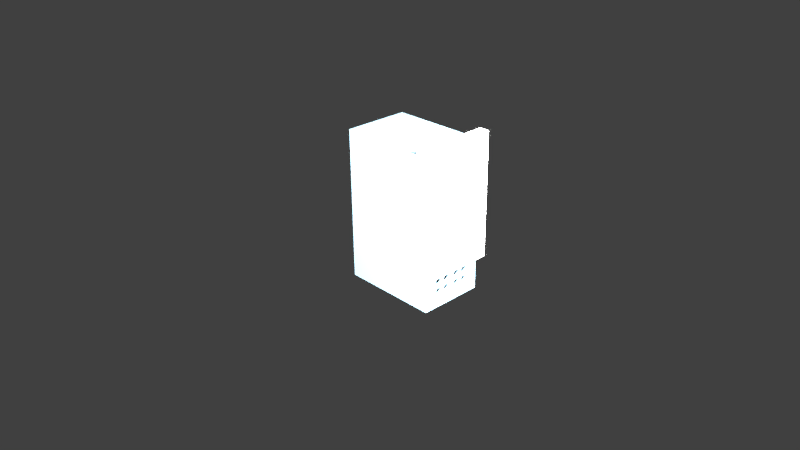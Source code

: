 # Source: frigoAll.blend  (saved by Blender 2.76.0; exported with 4.5.12 LTS)
import bpy
from mathutils import Matrix  # noqa: F401  (used for matrix-valued properties, if any)

bpy.ops.wm.read_factory_settings(use_empty=True)
scene = bpy.context.scene
scene.name = 'Scene'

# ---- collections
col_collection_1 = bpy.data.collections.new('Collection 1'); scene.collection.children.link(col_collection_1)

# ---- materials (node trees are filled in below, after node groups)
mat_material_002 = bpy.data.materials.new('Material.002')
mat_material_002.alpha_threshold = 0.0
mat_material_002.use_transparent_shadow = False
mat_material_002.preview_render_type = 'CUBE'
mat_material_002.diffuse_color = (0.2705, 0.4342, 0.521, 1.0)
mat_material_002.roughness = 0.5
mat_material_002.specular_intensity = 1.0
mat_material_004 = bpy.data.materials.new('Material.004')
mat_material_004.alpha_threshold = 0.0
mat_material_004.use_transparent_shadow = False
mat_material_004.diffuse_color = (0.1171, 0.3178, 0.8, 1.0)
mat_material_004.roughness = 0.5
mat_material_005 = bpy.data.materials.new('Material.005')
mat_material_005.alpha_threshold = 0.0
mat_material_005.use_transparent_shadow = False
mat_material_005.diffuse_color = (0.02365, 0.02365, 0.02365, 1.0)
mat_material_005.roughness = 0.5
mat_material_005.specular_intensity = 1.0
mat_material_003 = bpy.data.materials.new('Material.003')
mat_material_003.alpha_threshold = 0.0
mat_material_003.use_transparent_shadow = False
mat_material_003.roughness = 0.5
mat_material_003.specular_intensity = 1.0

# ---- material node trees

# ---- world
world_world = bpy.data.worlds.new('World'); scene.world = world_world
world_world.color = (0.05088, 0.05088, 0.05088)
world_world.use_sun_shadow = False
world_world.sun_shadow_jitter_overblur = 0.0
world_world.cycles.sampling_method = 'MANUAL'
world_world.cycles.sample_map_resolution = 256

# ---- cameras
cam_camera = bpy.data.cameras.new('Camera')
cam_camera.clip_end = 100.0
cam_camera.lens = 35.0
cam_camera.sensor_width = 32.0
cam_camera.sensor_height = 18.0
cam_camera.ortho_scale = 7.314
cam_camera.dof.focus_distance = 0.0
cam_camera.dof.aperture_fstop = 128.0

# ---- lights
light_lamp = bpy.data.lights.new('Lamp', 'POINT')
light_lamp.transmission_factor = 0.0
light_lamp.cutoff_distance = 30.0
light_lamp.energy = 100.0
light_lamp.shadow_buffer_clip_start = 1.001
light_lamp.shadow_soft_size = 0.1
light_lamp.shadow_maximum_resolution = 0.006
light_lamp.use_absolute_resolution = True
light_lamp.cycles.use_multiple_importance_sampling = False
light_lamp_001 = bpy.data.lights.new('Lamp.001', 'POINT')
light_lamp_001.transmission_factor = 0.0
light_lamp_001.cutoff_distance = 30.0
light_lamp_001.energy = 100.0
light_lamp_001.shadow_buffer_clip_start = 1.001
light_lamp_001.shadow_soft_size = 0.1
light_lamp_001.shadow_maximum_resolution = 0.006
light_lamp_001.use_absolute_resolution = True
light_lamp_001.cycles.use_multiple_importance_sampling = False

# ---- meshes
me_cube_003 = bpy.data.meshes.new('Cube.003')
me_cube_003.from_pydata([(-1.0, -0.7, 1.4), (-1.0, -1.0, 1.0), (-1.0, -1.0, 8.2), (-1.0, 1.0, 8.2), (-1.0, 0.7, 7.8), (-1.0, -0.7, 7.8), (-0.9905, -0.7, 7.8), (-0.9905, -0.7, 1.4), (-1.0, 0.7, 1.4), (-1.0, 1.0, 1.0), (-0.3333, -1.0, 8.2), (-0.3333, -1.0, 1.0), (-0.3333, 1.0, 8.2), (-0.9905, 0.7, 7.8), (-0.8667, -0.7, 1.4), (-0.4667, -0.7, 7.8), (-0.4667, -0.7, 5.391), (-0.8667, -0.7, 5.391), (-0.9905, 0.7, 1.4), (-0.3333, 1.0, 1.0), (-0.4667, 0.7, 1.0), (-0.8632, 0.7, 1.0), (-0.8667, 0.7, 1.0), (-0.8667, 0.7, 1.0), (-0.8667, -0.7, 1.0), (-0.8667, -0.7, 1.0), (-0.8632, -0.7, 1.0), (-0.4667, -0.7, 1.0), (-0.4632, -0.7, 1.0), (-0.4632, 0.7, 1.0), (-0.4667, 0.7, 7.8), (-0.8667, -0.7, 1.4), (-0.4667, -0.7, 3.356), (-0.8667, -0.7, 3.356), (-0.8667, 0.7, 1.4), (-0.4572, -0.7, 7.8), (-0.4572, -0.7, 1.4), (-0.4632, -0.7, 1.4), (-0.4632, -0.7, 1.401), (-0.4667, -0.7, 1.401), (-0.8667, 0.7, 5.391), (-0.4667, 0.7, 5.391), (-0.8632, 0.7, 1.4), (-0.8667, 0.7, 1.4), (-0.8632, -0.7, 1.4), (-0.4572, 0.7, 7.8), (-0.8632, -0.7, 1.401), (-0.4572, 0.7, 1.4), (-0.4632, 0.7, 1.4), (-0.4667, 0.7, 3.356), (-0.4667, 0.7, 1.401), (-0.4632, 0.7, 1.401), (-0.8667, 0.7, 3.356), (-0.8632, 0.7, 1.401), (-0.4667, -0.7, 1.4), (-0.4667, 0.7, 1.4), (0.8, 0.7, 1.0), (1.0, 1.0, 1.0), (1.0, -1.0, 1.0), (0.8, -0.7, 1.0), (-0.3333, 1.0, 0.9994), (1.0, -0.8, 1.4), (-0.1333, -0.7, 1.0), (0.8, -0.7, 1.2), (0.8, 0.7, 1.2), (-0.1333, 0.7, 1.0), (1.0, 1.0, 8.2), (-0.3333, 1.0, 8.199), (1.0, 0.8, 1.4), (1.0, -0.8, 7.8), (-0.3333, -1.0, 0.9994), (-0.1333, -0.7, 1.2), (-0.2667, -0.9, 1.2), (0.9333, -0.9, 1.2), (0.9333, 0.9, 1.2), (-0.1333, 0.7, 1.2), (-0.3333, -1.0, 8.199), (1.0, -1.0, 8.2), (1.0, 0.8, 7.8), (0.9333, 0.8, 1.4), (0.9333, -0.8, 1.4), (0.9333, -0.8, 7.8), (-0.2667, 0.9, 1.2), (0.9333, -0.9, 8.0), (-0.2667, -0.9, 8.0), (0.9333, 0.9, 8.0), (0.9333, 0.8, 7.8), (-0.2667, 0.9, 8.0), (-1.0, 1.0, 1.0), (-1.0, 1.0, -1.0), (-1.0, -1.0, -1.0), (-1.0, -0.7, -0.6), (-1.0, 0.7, -0.6), (-1.0, 0.7, 0.6), (-1.0, -1.0, 1.0), (-1.0, -0.7, 0.6), (1.0, 1.0, 1.0), (1.0, 1.0, -1.0), (1.0, -1.0, -1.0), (-0.8667, -0.7, -0.6), (-0.8667, 0.7, -0.6), (-0.8667, 0.7, 0.6), (1.0, -1.0, 1.0), (-0.8667, -0.7, 1.0), (-0.8667, 0.7, 1.0), (-0.4667, 0.7, 1.0), (-0.3456, 0.7, 1.0), (-0.1297, 0.7, 1.0), (0.05437, 0.7, 1.0), (0.937, 0.7, 1.0), (-0.8667, -0.7, 0.6), (1.0, -0.24, 0.7829), (1.0, -0.2383, 0.7848), (1.0, -0.2195, 0.7962), (1.0, -0.2, 0.8), (1.0, -0.1805, 0.7962), (1.0, -0.1617, 0.7848), (1.0, -0.1444, 0.7663), (1.0, -0.1365, 0.7533), (1.0, 0.1094, 0.683), (1.0, 0.1169, 0.7111), (1.0, 0.1293, 0.7414), (1.0, 0.1444, 0.7663), (1.0, 0.1617, 0.7848), (1.0, 0.1805, 0.7962), (1.0, 0.2, 0.8), (1.0, 0.2195, 0.7962), (1.0, 0.2383, 0.7848), (1.0, 0.2556, 0.7663), (1.0, 0.2707, 0.7414), (1.0, 0.2831, 0.7111), (1.0, 0.2924, 0.6765), (1.0, 0.2981, 0.639), (1.0, 0.2986, 0.629), (1.0, 0.4, 0.6), (1.0, 0.4019, 0.639), (1.0, 0.4076, 0.6765), (1.0, 0.4169, 0.7111), (1.0, 0.4293, 0.7414), (1.0, 0.4444, 0.7663), (1.0, 0.4617, 0.7848), (1.0, 0.4805, 0.7962), (1.0, 0.5, 0.8), (1.0, 0.5195, 0.7962), (1.0, 0.5383, 0.7848), (1.0, 0.5556, 0.7663), (1.0, 0.5707, 0.7414), (1.0, 0.5831, 0.7111), (1.0, 0.5924, 0.6765), (1.0, 0.5981, 0.639), (1.0, 0.6, 0.6), (1.0, -0.5, -0.2), (1.0, -0.5195, -0.1962), (1.0, -0.5383, -0.1848), (1.0, -0.5556, -0.1663), (1.0, -0.5707, -0.1414), (1.0, -0.5831, -0.1111), (1.0, -0.5924, -0.07654), (1.0, -0.5981, -0.03902), (1.0, -0.6, 2.583e-08), (1.0, 0.5924, -0.07654), (1.0, 0.5831, -0.1111), (1.0, 0.5707, -0.1414), (1.0, 0.5556, -0.1663), (1.0, 0.5383, -0.1848), (1.0, 0.5195, -0.1962), (1.0, 0.5, -0.2), (1.0, 0.2, -0.2), (1.0, -0.2, -0.2), (1.0, -0.2195, -0.1962), (1.0, -0.2383, -0.1848), (1.0, -0.2556, -0.1663), (1.0, -0.2707, -0.1414), (1.0, -0.2831, -0.1111), (1.0, -0.2924, -0.07654), (1.0, -0.2981, -0.03902), (1.0, -0.3, 2.583e-08), (1.0, -0.2981, 0.03902), (1.0, -0.2924, 0.07654), (1.0, -0.2831, 0.1111), (1.0, -0.2707, 0.1414), (1.0, -0.2556, 0.1663), (1.0, -0.2383, 0.1848), (1.0, -0.2195, 0.1962), (1.0, -0.2, 0.2), (1.0, 0.1293, 0.4586), (1.0, 0.1169, 0.4889), (1.0, 0.1076, 0.5235), (1.0, 0.1019, 0.561), (1.0, 0.1, 0.6), (1.0, 0.1019, 0.639), (1.0, 0.1076, 0.6765), (1.0, -0.1293, 0.7414), (1.0, -0.1169, 0.7111), (1.0, -0.1076, 0.6765), (1.0, -0.1019, 0.639), (1.0, -0.1, 0.6), (1.0, -0.1019, 0.561), (1.0, -0.1076, 0.5235), (1.0, -0.1169, 0.4889), (1.0, -0.1293, 0.4586), (1.0, -0.1444, 0.4337), (1.0, -0.1617, 0.4152), (1.0, -0.4169, 0.1111), (1.0, -0.4076, 0.07654), (1.0, -0.4019, 0.03902), (1.0, -0.4, -3.934e-08), (1.0, -0.4019, -0.03902), (1.0, -0.4076, -0.07654), (1.0, -0.4169, -0.1111), (1.0, -0.4293, -0.1414), (1.0, -0.4444, -0.1663), (1.0, -0.4617, -0.1848), (1.0, -0.4805, -0.1962), (-0.7333, 0.7, -0.6), (-0.7333, -0.7, -0.6), (-0.7333, 0.7, 0.6), (-0.1297, -0.7, 1.0), (0.937, -0.7, 1.0), (0.05437, -0.7, 1.0), (-0.3456, -0.7, 1.0), (-0.4667, -0.7, 1.0), (-0.5322, 0.7, -0.6), (-0.5322, 0.7, 0.6), (-0.4842, 0.7, 0.6), (-0.4667, 0.7, 0.6), (-0.1322, 0.7, 0.6), (-0.1297, 0.7, 0.6), (-0.3456, 0.7, 0.6), (-0.08423, 0.7, 0.6), (-0.08423, 0.7, -0.09117), (0.05437, 0.7, -0.09117), (-0.08423, 0.7, -0.6), (0.937, 0.7, -0.6), (-0.7333, -0.7, 0.6), (1.0, -0.4169, 0.4889), (1.0, -0.2981, 0.639), (1.0, -0.2924, 0.6765), (1.0, -0.2831, 0.7111), (1.0, -0.2707, 0.7414), (1.0, -0.2556, 0.7663), (1.0, -0.6, 0.6), (1.0, -0.5981, 0.639), (1.0, -0.5924, 0.6765), (1.0, -0.5831, 0.7111), (1.0, -0.5707, 0.7414), (1.0, -0.5556, 0.7663), (1.0, -0.5383, 0.7848), (1.0, -0.5195, 0.7962), (1.0, -0.5, 0.8), (1.0, -0.4805, 0.7962), (1.0, -0.4617, 0.7848), (1.0, -0.4444, 0.7663), (1.0, -0.4293, 0.7414), (1.0, -0.4169, 0.7111), (1.0, -0.4076, 0.6765), (1.0, -0.4019, 0.639), (1.0, -0.4, 0.6), (1.0, -0.4019, 0.561), (1.0, -0.4076, 0.5235), (0.937, -0.2556, 0.7663), (0.937, -0.2383, 0.7848), (0.937, -0.2195, 0.7962), (0.937, -0.2, 0.8), (0.937, -0.1805, 0.7962), (0.937, -0.1617, 0.7848), (0.937, -0.1444, 0.7663), (0.937, -0.1293, 0.7414), (0.937, 0.1076, 0.6765), (0.937, 0.1149, 0.7037), (0.937, 0.1169, 0.7111), (0.937, 0.1293, 0.7414), (0.937, 0.1444, 0.7663), (0.937, 0.1617, 0.7848), (0.937, 0.1805, 0.7962), (0.937, 0.2, 0.8), (0.937, 0.2195, 0.7962), (0.937, 0.2383, 0.7848), (0.937, 0.2556, 0.7663), (0.937, 0.2707, 0.7414), (0.937, 0.2831, 0.7111), (0.937, 0.2924, 0.6765), (0.937, 0.2981, 0.639), (0.937, 0.2982, 0.637), (0.937, 0.3, 0.6), (1.0, 0.3, 0.6), (1.0, 0.5981, 0.561), (1.0, 0.5924, 0.5235), (1.0, 0.5831, 0.4889), (1.0, 0.5707, 0.4586), (1.0, 0.5556, 0.4337), (1.0, 0.5383, 0.4152), (1.0, 0.5195, 0.4038), (1.0, 0.5, 0.4), (1.0, 0.4805, 0.4038), (1.0, 0.4617, 0.4152), (1.0, 0.4444, 0.4337), (1.0, 0.4293, 0.4586), (1.0, 0.4169, 0.4889), (1.0, 0.4076, 0.5235), (1.0, 0.4019, 0.561), (1.0, 0.2981, 0.561), (1.0, 0.2924, 0.5235), (1.0, 0.2831, 0.4889), (1.0, 0.2707, 0.4586), (1.0, 0.2556, 0.4337), (1.0, 0.4, 2.583e-08), (1.0, 0.4019, 0.03902), (1.0, 0.4076, 0.07654), (1.0, 0.4169, 0.1111), (1.0, 0.4293, 0.1414), (1.0, 0.4444, 0.1663), (1.0, 0.4617, 0.1848), (1.0, 0.4805, 0.1962), (1.0, 0.5, 0.2), (1.0, 0.5195, 0.1962), (1.0, 0.5383, 0.1848), (1.0, 0.5556, 0.1663), (1.0, 0.5707, 0.1414), (1.0, 0.5831, 0.1111), (1.0, 0.5924, 0.07654), (1.0, 0.5981, 0.03902), (1.0, 0.6, -3.934e-08), (1.0, 0.5981, -0.03902), (0.937, 0.4, 0.6), (0.937, 0.4019, 0.639), (0.937, 0.4076, 0.6765), (0.937, 0.4169, 0.7111), (0.937, 0.4293, 0.7414), (0.937, 0.4444, 0.7663), (0.937, 0.4617, 0.7848), (0.937, 0.4805, 0.7962), (0.937, 0.5, 0.8), (0.937, 0.5195, 0.7962), (0.937, 0.5383, 0.7848), (0.937, 0.5556, 0.7663), (0.937, 0.5707, 0.7414), (0.937, 0.5831, 0.7111), (0.937, 0.5924, 0.6765), (0.937, 0.5981, 0.639), (0.937, 0.6, 0.6), (0.937, -0.4805, -0.1962), (0.937, -0.5, -0.2), (0.937, -0.5195, -0.1962), (0.937, -0.5383, -0.1848), (0.937, -0.5556, -0.1663), (0.937, -0.5707, -0.1414), (0.937, -0.5831, -0.1111), (0.937, -0.5924, -0.07654), (0.937, -0.5981, -0.03902), (0.937, -0.6, 3.409e-08), (1.0, -0.5556, 0.1663), (1.0, -0.5383, 0.1848), (1.0, -0.5195, 0.1962), (1.0, -0.5, 0.2), (1.0, -0.4805, 0.1962), (1.0, -0.4617, 0.1848), (1.0, -0.4444, 0.1663), (1.0, -0.4293, 0.1414), (1.0, -0.1805, 0.4038), (1.0, -0.2, 0.4), (1.0, -0.2195, 0.4038), (1.0, -0.2383, 0.4152), (1.0, -0.2556, 0.4337), (1.0, -0.2707, 0.4586), (1.0, -0.2831, 0.4889), (1.0, -0.2924, 0.5235), (1.0, -0.2981, 0.561), (1.0, -0.3, 0.6), (1.0, -0.4293, 0.4586), (1.0, -0.4444, 0.4337), (1.0, -0.4617, 0.4152), (1.0, -0.4805, 0.4038), (1.0, -0.5, 0.4), (1.0, -0.5195, 0.4038), (1.0, -0.5383, 0.4152), (1.0, -0.5556, 0.4337), (1.0, -0.5707, 0.4586), (1.0, -0.5831, 0.4889), (1.0, -0.5924, 0.5235), (1.0, -0.5981, 0.561), (1.0, -0.5981, 0.03902), (1.0, -0.5924, 0.07654), (1.0, -0.5831, 0.1111), (1.0, -0.5707, 0.1414), (0.937, 0.5924, -0.07654), (0.937, 0.5831, -0.1111), (0.937, 0.5707, -0.1414), (0.937, 0.5556, -0.1663), (0.937, 0.5383, -0.1848), (0.937, 0.5195, -0.1962), (0.937, 0.5, -0.2), (1.0, 0.4169, -0.1111), (1.0, 0.4076, -0.07654), (1.0, 0.4019, -0.03902), (1.0, 0.2383, 0.4152), (1.0, 0.2195, 0.4038), (1.0, 0.2, 0.4), (1.0, 0.1805, 0.4038), (1.0, 0.1617, 0.4152), (1.0, 0.1444, 0.4337), (1.0, -0.1805, 0.1962), (1.0, -0.1617, 0.1848), (1.0, -0.1444, 0.1663), (1.0, -0.1293, 0.1414), (1.0, -0.1169, 0.1111), (1.0, -0.1076, 0.07654), (1.0, -0.1019, 0.03902), (1.0, -0.1, -3.934e-08), (1.0, -0.1019, -0.03902), (1.0, -0.1076, -0.07654), (1.0, -0.1169, -0.1111), (1.0, -0.1293, -0.1414), (1.0, -0.1444, -0.1663), (1.0, -0.1617, -0.1848), (1.0, -0.1805, -0.1962), (1.0, 0.1805, -0.1962), (1.0, 0.1617, -0.1848), (1.0, 0.1444, -0.1663), (1.0, 0.1293, -0.1414), (1.0, 0.1169, -0.1111), (1.0, 0.1076, -0.07654), (1.0, 0.1019, -0.03902), (1.0, 0.1, 4.072e-08), (1.0, 0.1019, 0.03902), (1.0, 0.1076, 0.07654), (1.0, 0.1169, 0.1111), (1.0, 0.1293, 0.1414), (1.0, 0.1444, 0.1663), (1.0, 0.1617, 0.1848), (1.0, 0.1805, 0.1962), (1.0, 0.2, 0.2), (1.0, 0.2195, 0.1962), (1.0, 0.2383, 0.1848), (1.0, 0.2556, 0.1663), (1.0, 0.2707, 0.1414), (1.0, 0.2831, 0.1111), (1.0, 0.2924, 0.07654), (1.0, 0.2981, 0.03902), (1.0, 0.3, -2.445e-08), (1.0, 0.2981, -0.03902), (1.0, 0.2924, -0.07654), (1.0, 0.2831, -0.1111), (1.0, 0.2707, -0.1414), (1.0, 0.2556, -0.1663), (1.0, 0.2383, -0.1848), (1.0, 0.2195, -0.1962), (1.0, 0.4805, -0.1962), (1.0, 0.4617, -0.1848), (1.0, 0.4444, -0.1663), (1.0, 0.4293, -0.1414), (0.937, -0.2, -0.2), (0.937, -0.2195, -0.1962), (0.937, -0.2383, -0.1848), (0.937, -0.2556, -0.1663), (0.937, -0.2707, -0.1414), (0.937, -0.2831, -0.1111), (0.937, -0.2924, -0.07654), (0.937, -0.2981, -0.03902), (0.937, -0.3, 3.409e-08), (0.937, -0.2981, 0.03902), (0.937, -0.2924, 0.07654), (0.937, -0.2831, 0.1111), (0.937, -0.2707, 0.1414), (0.937, -0.2556, 0.1663), (0.937, -0.2383, 0.1848), (0.937, -0.2195, 0.1962), (0.937, -0.2, 0.2), (0.937, 0.1293, 0.4586), (0.937, 0.1169, 0.4889), (0.937, 0.1076, 0.5235), (0.937, 0.1019, 0.561), (0.937, 0.1, 0.6), (0.937, 0.1019, 0.639), (0.937, -0.1169, 0.7111), (0.937, -0.1076, 0.6765), (0.937, -0.1019, 0.639), (0.937, -0.1, 0.6), (0.937, -0.1019, 0.561), (0.937, -0.1076, 0.5235), (0.937, -0.1169, 0.4889), (0.937, -0.1293, 0.4586), (0.937, -0.1444, 0.4337), (0.937, -0.1617, 0.4152), (0.937, -0.4169, 0.1111), (0.937, -0.4076, 0.07654), (0.937, -0.4019, 0.03902), (0.937, -0.4, -3.108e-08), (0.937, -0.4019, -0.03902), (0.937, -0.4076, -0.07654), (0.937, -0.4169, -0.1111), (0.937, -0.4293, -0.1414), (0.937, -0.4444, -0.1663), (0.937, -0.4617, -0.1848), (-0.5322, -0.7, -0.6), (0.05437, -0.7, -0.09117), (-0.08423, -0.7, -0.09117), (-0.08423, -0.7, 0.6), (-0.1297, -0.7, 0.6), (0.937, 0.5981, 0.561), (0.937, -0.7, -0.6), (-0.08423, -0.7, -0.6), (-0.1322, -0.7, 0.6), (-0.3456, -0.7, 0.6), (-0.4667, -0.7, 0.6), (-0.4842, -0.7, 0.6), (-0.5322, -0.7, 0.6), (-0.4842, 0.7, -0.6), (-0.4667, 0.7, -0.6), (-0.1322, 0.7, -0.09117), (-0.3456, 0.7, -0.09117), (-0.1297, 0.7, -0.09117), (0.937, 0.6, -3.108e-08), (0.937, 0.5981, 0.03902), (0.937, 0.5924, 0.07654), (0.937, 0.5831, 0.1111), (0.937, 0.5707, 0.1414), (0.937, 0.5556, 0.1663), (0.937, 0.5383, 0.1848), (0.937, 0.5195, 0.1962), (0.937, 0.5, 0.2), (0.937, 0.4805, 0.1962), (0.937, 0.4617, 0.1848), (0.937, 0.4444, 0.1663), (0.937, 0.4293, 0.1414), (0.937, 0.4169, 0.1111), (0.937, 0.4076, 0.07654), (0.937, 0.4019, 0.03902), (0.937, 0.4, 3.409e-08), (0.937, 0.2556, 0.4337), (0.937, 0.2707, 0.4586), (0.937, 0.2831, 0.4889), (0.937, 0.2924, 0.5235), (0.937, 0.2981, 0.561), (0.937, 0.4019, 0.561), (0.937, 0.4076, 0.5235), (0.937, 0.4169, 0.4889), (0.937, 0.4293, 0.4586), (0.937, 0.4444, 0.4337), (0.937, 0.4617, 0.4152), (0.937, 0.4805, 0.4038), (0.937, 0.5, 0.4), (0.937, 0.5195, 0.4038), (0.937, 0.5383, 0.4152), (0.937, 0.5556, 0.4337), (0.937, 0.5707, 0.4586), (0.937, 0.5831, 0.4889), (0.937, 0.5924, 0.5235), (-0.1297, 0.7, -0.6), (0.937, -0.4076, 0.5235), (0.937, -0.4169, 0.4889), (0.937, -0.2981, 0.639), (0.937, -0.2924, 0.6765), (0.937, -0.2831, 0.7111), (0.937, -0.2707, 0.7414), (0.937, -0.6, 0.6), (0.937, -0.5981, 0.639), (0.937, -0.5924, 0.6765), (0.937, -0.5831, 0.7111), (0.937, -0.5707, 0.7414), (0.937, -0.5556, 0.7663), (0.937, -0.5383, 0.7848), (0.937, -0.5195, 0.7962), (0.937, -0.5, 0.8), (0.937, -0.4805, 0.7962), (0.937, -0.4617, 0.7848), (0.937, -0.4444, 0.7663), (0.937, -0.4293, 0.7414), (0.937, -0.4208, 0.7208), (0.937, -0.4169, 0.7111), (0.937, -0.4076, 0.6765), (0.937, -0.4019, 0.639), (0.937, -0.4, 0.6), (0.937, -0.4019, 0.561), (0.937, 0.1444, 0.4337), (0.937, 0.1617, 0.4152), (0.937, 0.1805, 0.4038), (0.937, 0.2, 0.4), (0.937, 0.2195, 0.4038), (0.937, 0.2383, 0.4152), (0.937, 0.4019, -0.03902), (0.937, 0.4076, -0.07654), (0.937, 0.4169, -0.1111), (0.937, 0.4293, -0.1414), (0.937, 0.4444, -0.1663), (0.937, 0.4617, -0.1848), (0.937, 0.4805, -0.1962), (0.937, 0.5981, -0.03902), (0.937, 0.2958, 0.05374), (0.937, 0.2924, 0.07654), (0.937, 0.2831, 0.1111), (0.937, 0.2707, 0.1414), (0.937, 0.2556, 0.1663), (0.937, 0.2383, 0.1848), (0.937, 0.2195, 0.1962), (0.937, 0.2062, 0.1988), (0.937, -0.3, 0.6), (0.937, -0.1805, -0.1962), (0.937, -0.1617, -0.1848), (0.937, -0.1444, -0.1663), (0.937, -0.1293, -0.1414), (0.937, -0.1169, -0.1111), (0.937, -0.1076, -0.07654), (0.937, -0.1019, -0.03902), (0.937, -0.1, -3.108e-08), (0.937, -0.5981, 0.03902), (0.937, -0.5707, 0.1414), (0.937, -0.5556, 0.1663), (0.937, -0.5383, 0.1848), (0.937, -0.5195, 0.1962), (0.937, -0.5, 0.2), (0.937, -0.4805, 0.1962), (0.937, -0.4617, 0.1848), (0.937, -0.4444, 0.1663), (0.937, -0.4293, 0.1414), (0.937, -0.1805, 0.4038), (0.937, -0.2, 0.4), (0.937, -0.2195, 0.4038), (0.937, -0.2383, 0.4152), (0.937, -0.2556, 0.4337), (0.937, -0.2707, 0.4586), (0.937, -0.2831, 0.4889), (0.937, -0.2924, 0.5235), (0.937, -0.2981, 0.561), (0.937, -0.4293, 0.4586), (0.937, -0.4444, 0.4337), (0.937, -0.4617, 0.4152), (0.937, -0.4805, 0.4038), (0.937, -0.5, 0.4), (0.937, -0.5195, 0.4038), (0.937, -0.5383, 0.4152), (0.937, -0.5556, 0.4337), (0.937, -0.5707, 0.4586), (0.937, -0.5831, 0.4889), (0.937, -0.5924, 0.5235), (0.937, -0.5981, 0.561), (0.937, -0.5924, 0.07654), (0.937, -0.5831, 0.1111), (0.937, -0.1805, 0.1962), (0.937, -0.1617, 0.1848), (0.937, -0.1444, 0.1663), (0.937, -0.1293, 0.1414), (0.937, -0.1169, 0.1111), (0.937, -0.1076, 0.07654), (0.937, -0.1019, 0.03902), (0.937, 0.2, 0.2), (0.937, 0.1805, 0.1962), (0.937, 0.1617, 0.1848), (0.937, 0.1444, 0.1663), (0.937, 0.1293, 0.1414), (0.937, 0.1169, 0.1111), (0.937, 0.1076, 0.07654), (0.937, 0.1019, 0.03902), (0.937, 0.1, 4.898e-08), (0.937, 0.1019, -0.03902), (0.937, 0.1076, -0.07654), (0.937, 0.1169, -0.1111), (0.937, 0.1293, -0.1414), (0.937, 0.1444, -0.1663), (0.937, 0.1617, -0.1848), (0.937, 0.1805, -0.1962), (0.937, 0.2, -0.2), (0.937, 0.2195, -0.1962), (0.937, 0.2383, -0.1848), (0.937, 0.2556, -0.1663), (0.937, 0.2707, -0.1414), (0.937, 0.2831, -0.1111), (0.937, 0.2924, -0.07654), (0.937, 0.2981, -0.03902), (0.937, 0.3, -1.619e-08), (0.937, 0.2981, 0.03902), (-0.4842, -0.7, -0.6), (-0.1297, -0.7, -0.09117), (-0.1297, -0.7, -0.6), (-0.1322, -0.7, -0.09117), (-0.3456, -0.7, -0.09117), (-0.4667, -0.7, -0.6), (-0.1322, 0.7, -0.6), (-0.1322, -0.7, -0.6)], [], [(0, 1, 2, 3, 4, 5), (6, 7, 0, 5), (0, 8, 4, 3, 9, 1), (10, 2, 1, 11), (10, 12, 3, 2), (13, 6, 5, 4), (14, 7, 6, 15, 16, 17), (7, 18, 8, 0), (18, 13, 4, 8), (3, 12, 19, 9), (1, 9, 19, 20, 21, 22, 23, 24, 25), (12, 10, 11, 19), (1, 25, 26, 27, 28, 29, 20, 19, 11), (15, 6, 13, 30), (31, 14, 17, 16, 32, 33), (34, 18, 7, 14), (15, 35, 36, 37, 38, 39, 32, 16), (30, 13, 18, 34, 40, 41), (42, 43, 22, 21), (23, 22, 43, 34), (34, 14, 24, 23), (25, 24, 14, 31), (26, 25, 31, 44), (30, 45, 35, 15), (44, 31, 33, 32, 39, 46), (45, 47, 36, 35), (37, 36, 47, 48), (48, 47, 45, 30, 41, 49, 50, 51), (34, 43, 52, 49, 41, 40), (43, 42, 53, 50, 49, 52), (37, 54, 39, 38), (54, 44, 46, 39), (44, 54, 27, 26), (55, 48, 51, 50), (42, 55, 50, 53), (21, 20, 55, 42), (29, 48, 55, 20), (37, 48, 29, 28), (28, 27, 54, 37), (59, 56, 57, 58, 70, 62), (57, 56, 65, 62, 70, 60), (63, 64, 56, 59), (66, 57, 60, 67), (58, 57, 66, 78, 68, 61), (71, 63, 59, 62), (72, 73, 74, 64, 63, 71), (64, 75, 65, 56), (66, 67, 76, 77), (70, 76, 67, 60), (79, 80, 61, 68), (69, 61, 80, 81), (58, 77, 76, 70), (75, 71, 62, 65), (72, 71, 75, 64, 74, 82), (83, 73, 72, 84), (85, 74, 73, 80, 79, 86), (66, 77, 58, 61, 69, 78), (86, 79, 68, 78), (78, 69, 81, 86), (85, 86, 81, 80, 73, 83), (84, 72, 82, 87), (87, 82, 74, 85), (83, 84, 87, 85), (88, 89, 90, 91, 92, 93), (94, 88, 93, 95, 91, 90), (88, 96, 97, 89), (90, 89, 97, 98), (92, 91, 99, 100), (93, 92, 100, 101), (102, 94, 90, 98), (94, 103, 104, 105, 106, 107, 108, 109, 96, 88), (101, 110, 95, 93), (110, 99, 91, 95), (102, 111, 112, 113, 114, 115, 116, 117, 118, 119, 120, 121, 122, 123, 124, 125, 126, 127, 128, 129, 130, 131, 132, 133, 134, 135, 136, 137, 138, 139, 140, 141, 142, 143, 144, 145, 146, 147, 148, 149, 150, 97, 96), (151, 152, 153, 154, 155, 156, 157, 158, 159, 102, 98, 97, 160, 161, 162, 163, 164, 165, 166, 167, 168, 169, 170, 171, 172, 173, 174, 175, 176, 177, 178, 179, 180, 181, 182, 183, 184, 185, 186, 187, 188, 189, 190, 191, 119, 118, 192, 193, 194, 195, 196, 197, 198, 199, 200, 201, 202, 203, 204, 205, 206, 207, 208, 209, 210, 211, 212, 213), (214, 100, 99, 215), (101, 100, 214, 216), (217, 94, 102, 96, 109, 218, 219), (94, 217, 220, 106, 105, 221, 103), (101, 104, 103, 110), (105, 104, 101, 216, 214, 222, 223, 224, 225), (226, 227, 107, 106, 228), (108, 107, 227, 229, 230, 231), (109, 108, 231, 230, 232, 233), (215, 99, 110, 234), (235, 236, 237, 238, 239, 240, 111, 102, 241, 242, 243, 244, 245, 246, 247, 248, 249, 250, 251, 252, 253, 254, 255, 256, 257, 258, 259), (260, 261, 112, 111, 240), (261, 262, 113, 112), (262, 263, 114, 113), (263, 264, 115, 114), (264, 265, 116, 115), (265, 266, 117, 116), (266, 267, 192, 118, 117), (268, 269, 270, 120, 119, 191), (270, 271, 121, 120), (271, 272, 122, 121), (272, 273, 123, 122), (273, 274, 124, 123), (274, 275, 125, 124), (275, 276, 126, 125), (276, 277, 127, 126), (277, 278, 128, 127), (278, 279, 129, 128), (279, 280, 130, 129), (280, 281, 131, 130), (281, 282, 132, 131), (282, 283, 284, 285, 133, 132), (97, 150, 286, 287, 288, 289, 290, 291, 292, 293, 294, 295, 296, 297, 298, 299, 300, 134, 133, 285, 301, 302, 303, 304, 305, 306, 307, 308, 309, 310, 311, 312, 313, 314, 315, 316, 317, 318, 319, 320, 321, 322, 323, 160), (324, 325, 135, 134), (325, 326, 136, 135), (326, 327, 137, 136), (327, 328, 138, 137), (328, 329, 139, 138), (329, 330, 140, 139), (330, 331, 141, 140), (331, 332, 142, 141), (332, 333, 143, 142), (333, 334, 144, 143), (334, 335, 145, 144), (335, 336, 146, 145), (336, 337, 147, 146), (337, 338, 148, 147), (338, 339, 149, 148), (339, 340, 150, 149), (341, 342, 151, 213), (342, 343, 152, 151), (343, 344, 153, 152), (344, 345, 154, 153), (345, 346, 155, 154), (346, 347, 156, 155), (347, 348, 157, 156), (348, 349, 158, 157), (349, 350, 159, 158), (351, 352, 353, 354, 355, 356, 357, 358, 203, 202, 359, 360, 361, 362, 363, 364, 365, 366, 367, 368, 236, 235, 369, 370, 371, 372, 373, 374, 375, 376, 377, 378, 379, 380, 241, 102, 159, 381, 382, 383, 384), (385, 386, 161, 160), (386, 387, 162, 161), (387, 388, 163, 162), (388, 389, 164, 163), (389, 390, 165, 164), (390, 391, 166, 165), (392, 393, 394, 306, 305, 395, 396, 397, 398, 399, 400, 185, 184, 401, 402, 403, 404, 405, 406, 407, 408, 409, 410, 411, 412, 413, 414, 415, 168, 167, 416, 417, 418, 419, 420, 421, 422, 423, 424, 425, 426, 427, 428, 429, 430, 431, 432, 433, 434, 435, 436, 437, 438, 439, 440, 441, 442, 443, 444, 445, 446, 167, 166, 447, 448, 449, 450), (451, 452, 169, 168), (452, 453, 170, 169), (453, 454, 171, 170), (454, 455, 172, 171), (455, 456, 173, 172), (456, 457, 174, 173), (457, 458, 175, 174), (458, 459, 176, 175), (459, 460, 177, 176), (460, 461, 178, 177), (461, 462, 179, 178), (462, 463, 180, 179), (463, 464, 181, 180), (464, 465, 182, 181), (465, 466, 183, 182), (466, 467, 184, 183), (468, 469, 186, 185), (469, 470, 187, 186), (470, 471, 188, 187), (471, 472, 189, 188), (472, 473, 190, 189), (473, 268, 191, 190), (267, 474, 193, 192), (474, 475, 194, 193), (475, 476, 195, 194), (476, 477, 196, 195), (477, 478, 197, 196), (478, 479, 198, 197), (479, 480, 199, 198), (480, 481, 200, 199), (481, 482, 201, 200), (482, 483, 202, 201), (484, 485, 204, 203), (485, 486, 205, 204), (486, 487, 206, 205), (487, 488, 207, 206), (488, 489, 208, 207), (489, 490, 209, 208), (490, 491, 210, 209), (491, 492, 211, 210), (492, 493, 212, 211), (493, 341, 213, 212), (215, 494, 222, 214), (217, 219, 495, 496, 497, 498), (109, 499, 340, 339, 338, 337, 336, 335, 334, 333, 332, 331, 330, 329, 328, 327, 326, 325, 324, 283, 282, 281, 280, 279, 278, 277, 276, 275, 274, 273, 272, 271, 270, 269, 218), (219, 218, 500, 501, 496, 495), (220, 217, 498, 502, 503), (106, 220, 503, 228), (504, 221, 105, 225), (103, 221, 504, 505, 506, 494, 215, 234, 110), (224, 223, 222, 507), (507, 508, 225, 224), (509, 226, 228, 510), (511, 227, 226, 509), (230, 229, 227, 511), (109, 233, 512, 513, 514, 515, 516, 517, 518, 519, 520, 521, 522, 523, 524, 525, 526, 527, 528, 529, 530, 531, 532, 533, 284, 283, 324, 534, 535, 536, 537, 538, 539, 540, 541, 542, 543, 544, 545, 546, 547, 499), (511, 548, 232, 230), (501, 500, 233, 232), (549, 550, 235, 259), (551, 552, 237, 236), (552, 553, 238, 237), (553, 554, 239, 238), (554, 260, 240, 239), (555, 556, 242, 241), (556, 557, 243, 242), (557, 558, 244, 243), (558, 559, 245, 244), (559, 560, 246, 245), (560, 561, 247, 246), (561, 562, 248, 247), (562, 563, 249, 248), (563, 564, 250, 249), (564, 565, 251, 250), (565, 566, 252, 251), (566, 567, 253, 252), (567, 568, 569, 254, 253), (569, 570, 255, 254), (570, 571, 256, 255), (571, 572, 257, 256), (572, 573, 258, 257), (573, 549, 259, 258), (218, 269, 268, 473, 472, 471, 470, 469, 468, 574, 575, 576, 577, 578, 579, 529, 528, 580, 581, 582, 583, 584, 585, 586, 391, 390, 389, 388, 387, 386, 385, 587, 512, 233, 588, 589, 590, 591, 592, 593, 594, 595, 267, 266, 265, 264, 263, 262, 261, 260, 554, 553, 552, 551, 596, 568, 567, 566, 565, 564, 563), (284, 533, 301, 285), (340, 499, 286, 150), (499, 547, 287, 286), (547, 546, 288, 287), (546, 545, 289, 288), (545, 544, 290, 289), (544, 543, 291, 290), (543, 542, 292, 291), (542, 541, 293, 292), (541, 540, 294, 293), (540, 539, 295, 294), (539, 538, 296, 295), (538, 537, 297, 296), (537, 536, 298, 297), (536, 535, 299, 298), (535, 534, 300, 299), (534, 324, 134, 300), (533, 532, 302, 301), (532, 531, 303, 302), (531, 530, 304, 303), (530, 529, 305, 304), (528, 527, 307, 306), (527, 526, 308, 307), (526, 525, 309, 308), (525, 524, 310, 309), (524, 523, 311, 310), (523, 522, 312, 311), (522, 521, 313, 312), (521, 520, 314, 313), (520, 519, 315, 314), (519, 518, 316, 315), (518, 517, 317, 316), (517, 516, 318, 317), (516, 515, 319, 318), (515, 514, 320, 319), (514, 513, 321, 320), (513, 512, 322, 321), (512, 587, 323, 322), (587, 385, 160, 323), (342, 341, 493, 492, 491, 490, 489, 488, 455, 454, 453, 452, 451, 597, 598, 599, 600, 601, 602, 603, 604, 233, 500, 350, 349, 348, 347, 346, 345, 344, 343), (350, 605, 381, 159), (606, 607, 351, 384), (607, 608, 352, 351), (608, 609, 353, 352), (609, 610, 354, 353), (610, 611, 355, 354), (611, 612, 356, 355), (612, 613, 357, 356), (613, 614, 358, 357), (614, 484, 203, 358), (483, 615, 359, 202), (615, 616, 360, 359), (616, 617, 361, 360), (617, 618, 362, 361), (618, 619, 363, 362), (619, 620, 364, 363), (620, 621, 365, 364), (621, 622, 366, 365), (622, 623, 367, 366), (623, 596, 368, 367), (596, 551, 236, 368), (550, 624, 369, 235), (624, 625, 370, 369), (625, 626, 371, 370), (626, 627, 372, 371), (627, 628, 373, 372), (628, 629, 374, 373), (629, 630, 375, 374), (630, 631, 376, 375), (631, 632, 377, 376), (632, 633, 378, 377), (633, 634, 379, 378), (634, 635, 380, 379), (635, 555, 241, 380), (605, 636, 382, 381), (636, 637, 383, 382), (637, 606, 384, 383), (391, 586, 447, 166), (583, 582, 392, 450), (582, 581, 393, 392), (581, 580, 394, 393), (580, 528, 306, 394), (529, 579, 395, 305), (579, 578, 396, 395), (578, 577, 397, 396), (577, 576, 398, 397), (576, 575, 399, 398), (575, 574, 400, 399), (574, 468, 185, 400), (467, 638, 401, 184), (638, 639, 402, 401), (639, 640, 403, 402), (640, 641, 404, 403), (641, 642, 405, 404), (642, 643, 406, 405), (643, 644, 407, 406), (644, 604, 408, 407), (604, 603, 409, 408), (603, 602, 410, 409), (602, 601, 411, 410), (601, 600, 412, 411), (600, 599, 413, 412), (599, 598, 414, 413), (598, 597, 415, 414), (597, 451, 168, 415), (586, 585, 448, 447), (585, 584, 449, 448), (584, 583, 450, 449), (488, 487, 486, 485, 484, 614, 613, 612, 611, 610, 609, 608, 607, 606, 637, 636, 605, 350, 500, 218, 563, 562, 561, 560, 559, 558, 557, 556, 555, 635, 634, 633, 632, 631, 630, 629, 628, 627, 626, 625, 459, 458, 457, 456, 455), (604, 644, 643, 642, 641, 640, 639, 638, 467, 466, 465, 464, 463, 462, 461, 460, 459, 625, 624, 550, 549, 573, 572, 571, 570, 569, 568, 596, 623, 622, 621, 620, 619, 618, 617, 616, 615, 483, 482, 481, 480, 479, 478, 477, 476, 475, 474, 267, 595, 645, 646, 647, 648, 649, 650, 651, 652, 653, 654, 655, 656, 657, 658, 659, 660, 661, 662, 663, 664, 665, 666, 667, 668, 669, 670, 588, 233), (507, 222, 494, 671), (672, 498, 497, 496), (496, 501, 673, 672), (674, 502, 498, 672), (503, 502, 674, 675), (503, 504, 225, 228), (505, 504, 676, 671), (671, 494, 506, 505), (671, 676, 508, 507), (225, 508, 677, 509, 510, 228), (509, 677, 548, 511), (232, 548, 673, 501), (672, 673, 678, 674), (676, 504, 503, 675, 674, 678), (508, 676, 678, 677), (677, 678, 673, 548), (669, 668, 440, 439), (670, 669, 439, 438), (668, 667, 441, 440), (589, 588, 670, 438, 437), (667, 666, 442, 441), (590, 589, 437, 436), (666, 665, 443, 442), (591, 590, 436, 435), (665, 664, 444, 443), (592, 591, 435, 434), (664, 663, 445, 444), (593, 592, 434, 433), (663, 662, 446, 445), (594, 593, 433, 432), (662, 661, 167, 446), (645, 595, 594, 432, 431), (661, 660, 416, 167), (646, 645, 431, 430), (660, 659, 417, 416), (647, 646, 430, 429), (659, 658, 418, 417), (648, 647, 429, 428), (658, 657, 419, 418), (649, 648, 428, 427), (657, 656, 420, 419), (650, 649, 427, 426), (656, 655, 421, 420), (651, 650, 426, 425), (655, 654, 422, 421), (652, 651, 425, 424), (654, 653, 423, 422), (653, 652, 424, 423)])
me_cube_003.polygons.foreach_set('use_smooth', [0, 0, 0, 0, 0, 0, 0, 0, 0, 0, 0, 0, 0, 0, 0, 0, 0, 0, 0, 0, 0, 0, 0, 0, 0, 0, 0, 0, 0, 0, 0, 0, 0, 0, 0, 0, 0, 0, 0, 0, 0, 0, 0, 0, 0, 0, 0, 0, 0, 0, 0, 0, 0, 0, 0, 0, 0, 0, 0, 0, 0, 0, 0, 0, 0, 0, 0, 0, 0, 0, 0, 0, 0, 0, 0, 0, 0, 0, 0, 0, 0, 0, 0, 0, 0, 0, 1, 1, 1, 1, 1, 1, 1, 1, 1, 1, 1, 1, 1, 1, 1, 1, 1, 1, 1, 1, 1, 0, 1, 1, 1, 1, 1, 1, 1, 1, 1, 1, 1, 1, 1, 1, 1, 1, 1, 1, 1, 1, 1, 1, 1, 1, 1, 0, 1, 1, 1, 1, 1, 1, 0, 1, 1, 1, 1, 1, 1, 1, 1, 1, 1, 1, 1, 1, 1, 1, 1, 1, 1, 1, 1, 1, 1, 1, 1, 1, 1, 1, 1, 1, 1, 1, 1, 1, 1, 1, 1, 1, 1, 1, 1, 1, 1, 0, 0, 0, 0, 0, 0, 0, 0, 0, 0, 0, 0, 0, 0, 0, 0, 1, 1, 1, 1, 1, 1, 1, 1, 1, 1, 1, 1, 1, 1, 1, 1, 1, 1, 1, 1, 1, 1, 1, 0, 1, 1, 1, 1, 1, 1, 1, 1, 1, 1, 1, 1, 1, 1, 1, 1, 1, 1, 1, 1, 1, 1, 1, 1, 1, 1, 1, 1, 1, 1, 1, 1, 1, 1, 1, 1, 1, 1, 1, 0, 1, 1, 1, 1, 1, 1, 1, 1, 1, 1, 1, 1, 1, 1, 1, 1, 1, 1, 1, 1, 1, 1, 1, 1, 1, 1, 1, 1, 1, 1, 1, 1, 1, 1, 1, 1, 1, 1, 1, 1, 1, 1, 1, 1, 1, 1, 1, 1, 1, 1, 1, 1, 1, 1, 1, 1, 1, 1, 1, 1, 1, 1, 1, 1, 1, 1, 1, 1, 0, 0, 0, 0, 0, 0, 0, 0, 0, 0, 0, 0, 0, 0, 0, 0, 0, 0, 1, 1, 1, 1, 1, 1, 1, 1, 1, 1, 1, 1, 1, 1, 1, 1, 1, 1, 1, 1, 1, 1, 1, 1, 1, 1, 1, 1, 1, 1, 1, 1])
me_cube_003.polygons.foreach_set('material_index', [0, 0, 0, 0, 0, 0, 0, 0, 0, 0, 0, 0, 0, 0, 0, 0, 0, 0, 0, 0, 0, 0, 0, 0, 0, 0, 0, 0, 0, 0, 0, 0, 0, 0, 0, 0, 0, 0, 0, 0, 0, 0, 0, 0, 0, 0, 0, 0, 0, 0, 0, 0, 0, 0, 1, 0, 0, 0, 0, 0, 1, 1, 1, 0, 0, 0, 0, 2, 0, 0, 0, 0, 0, 0, 0, 2, 0, 0, 0, 0, 0, 0, 0, 0, 0, 0, 0, 0, 0, 0, 0, 0, 0, 0, 0, 0, 0, 0, 0, 0, 0, 0, 0, 0, 0, 0, 0, 0, 0, 0, 0, 0, 0, 0, 0, 0, 0, 0, 0, 0, 0, 0, 0, 0, 0, 0, 0, 0, 0, 0, 0, 0, 0, 0, 0, 0, 0, 0, 0, 0, 0, 0, 0, 0, 0, 0, 0, 0, 0, 0, 0, 0, 0, 0, 0, 0, 0, 0, 0, 0, 0, 0, 0, 0, 0, 0, 0, 0, 0, 0, 0, 0, 0, 0, 0, 0, 0, 0, 0, 0, 0, 0, 0, 2, 0, 0, 0, 0, 0, 0, 0, 0, 0, 0, 0, 0, 0, 0, 2, 0, 0, 0, 0, 0, 0, 0, 0, 0, 0, 0, 0, 0, 0, 0, 0, 0, 0, 0, 0, 0, 0, 0, 0, 0, 0, 0, 0, 0, 0, 0, 0, 0, 0, 0, 0, 0, 0, 0, 0, 0, 0, 0, 0, 0, 0, 0, 0, 0, 0, 0, 0, 0, 0, 0, 0, 0, 0, 0, 0, 0, 0, 0, 0, 0, 0, 0, 0, 0, 0, 0, 0, 0, 0, 0, 0, 0, 0, 0, 0, 0, 0, 0, 0, 0, 0, 0, 0, 0, 0, 0, 0, 0, 0, 0, 0, 0, 0, 0, 0, 0, 0, 0, 0, 0, 0, 0, 0, 0, 0, 0, 0, 0, 0, 0, 0, 0, 0, 0, 0, 0, 0, 0, 0, 0, 0, 0, 0, 0, 0, 0, 0, 0, 0, 2, 0, 0, 0, 0, 0, 0, 0, 0, 0, 0, 2, 0, 0, 2, 0, 0, 0, 0, 0, 0, 0, 0, 0, 0, 0, 0, 0, 0, 0, 0, 0, 0, 0, 0, 0, 0, 0, 0, 0, 0, 0, 0, 0, 0, 0, 0, 0])
_uv = me_cube_003.uv_layers.new(name='UVMap')
_uv.uv.foreach_set('vector', [0.1112, 0.4431, 0.1307, 0.4692, 0.1307, 0.0005863, 0.0005864, 0.0005863, 0.02011, 0.02662, 0.1112, 0.02662, 0.9791, 0.4183, 0.9791, 0.8348, 0.9797, 0.8348, 0.9797, 0.4183, 0.1112, 0.4431, 0.02011, 0.4431, 0.02011, 0.02662, 0.0005864, 0.0005863, 0.0005863, 0.4692, 0.1307, 0.4692, 0.4703, 0.4703, 0.5137, 0.4703, 0.5137, 0.9389, 0.4703, 0.9389, 0.9327, 0.5484, 0.9327, 0.4183, 0.9761, 0.4183, 0.9761, 0.5484, 0.692, 0.4704, 0.692, 0.5615, 0.6926, 0.5615, 0.6926, 0.4704, 0.8868, 0.9481, 0.8868, 0.9401, 0.4703, 0.9401, 0.4703, 0.9742, 0.6271, 0.9742, 0.6271, 0.9481, 0.6908, 0.6538, 0.6908, 0.5627, 0.6915, 0.5627, 0.6915, 0.6538, 0.9773, 0.8348, 0.9773, 0.4183, 0.9779, 0.4183, 0.9779, 0.8348, 0.9037, 0.4183, 0.8603, 0.4183, 0.8603, 0.8868, 0.9037, 0.8868, 0.9327, 0.5496, 0.9327, 0.6798, 0.9761, 0.6798, 0.9674, 0.6602, 0.9416, 0.6602, 0.9414, 0.6602, 0.9414, 0.6602, 0.9414, 0.5691, 0.9414, 0.5691, 0.1319, 0.0005863, 0.2621, 0.0005863, 0.2621, 0.4692, 0.1319, 0.4692, 0.9327, 0.5496, 0.9414, 0.5691, 0.9416, 0.5691, 0.9674, 0.5691, 0.9677, 0.5691, 0.9677, 0.6602, 0.9674, 0.6602, 0.9761, 0.6798, 0.9761, 0.5496, 0.6579, 0.5615, 0.692, 0.5615, 0.692, 0.4704, 0.6579, 0.4704, 0.8868, 0.9481, 0.8868, 0.9481, 0.6271, 0.9481, 0.6271, 0.9742, 0.7595, 0.9742, 0.7595, 0.9481, 0.6828, 0.5627, 0.6908, 0.5627, 0.6908, 0.6538, 0.6828, 0.6538, 0.0005863, 0.9696, 0.0005863, 0.9702, 0.4171, 0.9702, 0.4171, 0.9699, 0.417, 0.9699, 0.417, 0.9696, 0.2898, 0.9696, 0.1574, 0.9696, 0.5149, 0.9389, 0.5149, 0.9048, 0.9314, 0.9048, 0.9314, 0.9129, 0.6717, 0.9129, 0.6717, 0.9389, 0.9313, 0.8348, 0.9315, 0.8348, 0.9315, 0.8608, 0.9313, 0.8608, 0.4672, 0.6647, 0.4672, 0.6647, 0.4672, 0.6647, 0.4672, 0.6647, 0.7941, 0.3473, 0.8852, 0.3473, 0.8852, 0.3734, 0.7941, 0.3734, 0.4672, 0.6636, 0.4672, 0.6636, 0.4672, 0.6636, 0.4672, 0.6636, 0.4652, 0.6896, 0.4654, 0.6896, 0.4654, 0.6636, 0.4652, 0.6636, 0.6579, 0.4704, 0.6572, 0.4704, 0.6572, 0.5615, 0.6579, 0.5615, 0.8868, 0.9484, 0.8868, 0.9481, 0.7595, 0.9481, 0.7595, 0.9742, 0.8867, 0.9742, 0.8867, 0.9484, 0.7018, 0.0005863, 0.7018, 0.4171, 0.7929, 0.4171, 0.7929, 0.0005863, 0.4692, 0.6928, 0.4688, 0.6928, 0.4688, 0.6017, 0.4692, 0.6017, 0.9053, 0.8348, 0.9049, 0.8348, 0.9049, 0.4183, 0.9055, 0.4183, 0.9055, 0.5751, 0.9055, 0.7075, 0.9055, 0.8347, 0.9053, 0.8347, 0.9315, 0.8348, 0.9315, 0.8348, 0.9315, 0.7075, 0.9055, 0.7075, 0.9055, 0.5751, 0.9315, 0.5751, 0.9315, 0.8348, 0.9313, 0.8348, 0.9313, 0.8347, 0.9055, 0.8347, 0.9055, 0.7075, 0.9315, 0.7075, 0.8868, 0.9744, 0.8868, 0.9742, 0.8867, 0.9742, 0.8867, 0.9744, 0.8868, 0.9742, 0.8868, 0.9484, 0.8867, 0.9484, 0.8867, 0.9742, 0.8868, 0.9484, 0.8868, 0.9742, 0.9129, 0.9742, 0.9129, 0.9484, 0.9055, 0.8348, 0.9053, 0.8348, 0.9053, 0.8347, 0.9055, 0.8347, 0.9313, 0.8348, 0.9055, 0.8348, 0.9055, 0.8347, 0.9313, 0.8347, 0.6698, 0.7429, 0.6698, 0.7171, 0.6958, 0.7171, 0.6958, 0.7429, 0.6698, 0.7169, 0.6958, 0.7169, 0.6958, 0.7171, 0.6698, 0.7171, 0.8852, 0.3745, 0.7941, 0.3745, 0.7941, 0.4006, 0.8852, 0.4006, 0.6958, 0.7695, 0.6958, 0.7693, 0.6698, 0.7693, 0.6698, 0.7695, 0.363, 0.9489, 0.363, 0.8578, 0.35, 0.8383, 0.35, 0.9685, 0.4368, 0.9685, 0.4238, 0.9489, 0.35, 0.8383, 0.363, 0.8578, 0.4238, 0.8578, 0.4238, 0.9489, 0.4368, 0.9685, 0.4368, 0.8383, 0.8852, 0.4017, 0.7941, 0.4017, 0.7941, 0.4148, 0.8852, 0.4148, 0.6139, 0.0005863, 0.6139, 0.4692, 0.7006, 0.4692, 0.7006, 0.0006254, 0.4692, 0.4703, 0.4692, 0.6005, 0.0005863, 0.6005, 0.02662, 0.5875, 0.4431, 0.5875, 0.4431, 0.4833, 0.6828, 0.6549, 0.6828, 0.7157, 0.6958, 0.7157, 0.6958, 0.6549, 0.9775, 0.223, 0.8994, 0.223, 0.8994, 0.1059, 0.9081, 0.1189, 0.9081, 0.21, 0.9688, 0.21, 0.4541, 0.6624, 0.4541, 0.6017, 0.4672, 0.6017, 0.4672, 0.6624, 0.3488, 0.9685, 0.2621, 0.9685, 0.2621, 0.8383, 0.3488, 0.8383, 0.3934, 0.4692, 0.3934, 0.0005863, 0.2632, 0.0005863, 0.2632, 0.4692, 0.464, 0.6636, 0.464, 0.7677, 0.4597, 0.7677, 0.4597, 0.6636, 0.5204, 0.4703, 0.5204, 0.8868, 0.5247, 0.8868, 0.5247, 0.4703, 0.5259, 0.4692, 0.5259, 0.0005863, 0.6127, 0.0006254, 0.6127, 0.4692, 0.7018, 0.8892, 0.7929, 0.8892, 0.7929, 0.9022, 0.7018, 0.9022, 0.9775, 0.223, 0.9688, 0.21, 0.9688, 0.1189, 0.9081, 0.1189, 0.8994, 0.1059, 0.9775, 0.1059, 0.7811, 0.4183, 0.7811, 0.8608, 0.8592, 0.8608, 0.8592, 0.4183, 0.0005863, 0.8371, 0.4431, 0.8371, 0.4431, 0.72, 0.4301, 0.7265, 0.4301, 0.8306, 0.0136, 0.8306, 0.3946, 0.0005864, 0.5247, 0.0005863, 0.5247, 0.4692, 0.5117, 0.4431, 0.5117, 0.02662, 0.4076, 0.02662, 0.5192, 0.4703, 0.5192, 0.8868, 0.5149, 0.8868, 0.5149, 0.4703, 0.4541, 0.6636, 0.4541, 0.7677, 0.4585, 0.7677, 0.4585, 0.6636, 0.0005863, 0.8371, 0.0136, 0.8306, 0.0136, 0.7265, 0.4301, 0.7265, 0.4431, 0.72, 0.0005863, 0.72, 0.0005863, 0.6017, 0.4431, 0.6017, 0.4431, 0.7188, 0.0005863, 0.7188, 0.7799, 0.4183, 0.7799, 0.8608, 0.7018, 0.8608, 0.7018, 0.4183, 0.9213, 0.3722, 0.9994, 0.3722, 0.9994, 0.2551, 0.9213, 0.2551, 0.5259, 0.733, 0.5259, 0.8632, 0.6561, 0.8632, 0.6365, 0.8372, 0.5454, 0.8372, 0.5454, 0.7591, 0.6561, 0.733, 0.5259, 0.733, 0.5454, 0.7591, 0.6365, 0.7591, 0.6365, 0.8372, 0.6561, 0.8632, 0.1307, 0.8383, 0.0005863, 0.8383, 0.0005863, 0.9685, 0.1307, 0.9685, 0.6561, 0.6005, 0.6561, 0.4704, 0.5259, 0.4704, 0.5259, 0.6005, 0.9201, 0.2551, 0.9201, 0.3462, 0.9115, 0.3462, 0.9115, 0.2551, 0.8201, 0.0005863, 0.8982, 0.0005863, 0.8982, 0.009264, 0.8201, 0.009264, 0.1307, 0.8383, 0.2609, 0.8383, 0.2609, 0.9685, 0.1307, 0.9685, 0.6561, 0.7319, 0.6474, 0.7123, 0.6474, 0.6212, 0.6214, 0.6212, 0.6135, 0.6212, 0.5994, 0.6212, 0.5875, 0.6212, 0.53, 0.6212, 0.5259, 0.6017, 0.6561, 0.6017, 0.4443, 0.6017, 0.4443, 0.6928, 0.453, 0.6928, 0.453, 0.6017, 0.8201, 0.1365, 0.8982, 0.1365, 0.8982, 0.1278, 0.8201, 0.1278, 0.1307, 0.8383, 0.08129, 0.8524, 0.08117, 0.8523, 0.07995, 0.8516, 0.07868, 0.8513, 0.07741, 0.8516, 0.07619, 0.8523, 0.07507, 0.8535, 0.07455, 0.8543, 0.05855, 0.8589, 0.05806, 0.8571, 0.05725, 0.8551, 0.05627, 0.8535, 0.05514, 0.8523, 0.05392, 0.8516, 0.05265, 0.8513, 0.05138, 0.8516, 0.05016, 0.8523, 0.04903, 0.8535, 0.04805, 0.8551, 0.04724, 0.8571, 0.04664, 0.8593, 0.04627, 0.8618, 0.04623, 0.8624, 0.03963, 0.8643, 0.03951, 0.8618, 0.03914, 0.8593, 0.03854, 0.8571, 0.03773, 0.8551, 0.03674, 0.8535, 0.03562, 0.8523, 0.0344, 0.8516, 0.03313, 0.8513, 0.03186, 0.8516, 0.03064, 0.8523, 0.02951, 0.8535, 0.02852, 0.8551, 0.02771, 0.8571, 0.02711, 0.8593, 0.02674, 0.8618, 0.02662, 0.8643, 0.0005863, 0.9685, 0.0005863, 0.8383, 0.09821, 0.9164, 0.09948, 0.9161, 0.1007, 0.9154, 0.1018, 0.9142, 0.1028, 0.9126, 0.1036, 0.9106, 0.1042, 0.9084, 0.1046, 0.9059, 0.1047, 0.9034, 0.1307, 0.8383, 0.1307, 0.9685, 0.0005863, 0.9685, 0.02711, 0.9084, 0.02771, 0.9106, 0.02852, 0.9126, 0.02951, 0.9142, 0.03064, 0.9154, 0.03186, 0.9161, 0.03313, 0.9164, 0.05265, 0.9164, 0.07868, 0.9164, 0.07995, 0.9161, 0.08117, 0.9154, 0.0823, 0.9142, 0.08328, 0.9126, 0.08409, 0.9106, 0.08469, 0.9084, 0.08506, 0.9059, 0.08519, 0.9034, 0.08506, 0.9008, 0.08469, 0.8984, 0.08409, 0.8961, 0.08328, 0.8942, 0.0823, 0.8926, 0.08117, 0.8913, 0.07995, 0.8906, 0.07868, 0.8904, 0.05725, 0.8735, 0.05806, 0.8716, 0.05866, 0.8693, 0.05903, 0.8669, 0.05916, 0.8643, 0.05903, 0.8618, 0.05866, 0.8593, 0.05855, 0.8589, 0.07455, 0.8543, 0.07408, 0.8551, 0.07327, 0.8571, 0.07267, 0.8593, 0.0723, 0.8618, 0.07217, 0.8643, 0.0723, 0.8669, 0.07267, 0.8693, 0.07327, 0.8716, 0.07408, 0.8735, 0.07507, 0.8751, 0.07619, 0.8764, 0.09279, 0.8961, 0.09219, 0.8984, 0.09182, 0.9008, 0.0917, 0.9034, 0.09182, 0.9059, 0.09219, 0.9084, 0.09279, 0.9106, 0.0936, 0.9126, 0.09459, 0.9142, 0.09571, 0.9154, 0.09694, 0.9161, 0.9028, 0.2551, 0.9115, 0.2551, 0.9115, 0.3462, 0.9028, 0.3462, 0.8201, 0.009264, 0.8982, 0.009264, 0.8982, 0.01794, 0.8201, 0.01794, 0.5994, 0.7123, 0.6561, 0.7319, 0.5259, 0.7319, 0.5259, 0.6017, 0.53, 0.6212, 0.53, 0.7123, 0.5875, 0.7123, 0.6561, 0.7319, 0.5994, 0.7123, 0.6135, 0.7123, 0.6135, 0.6212, 0.6214, 0.6212, 0.6214, 0.7123, 0.6474, 0.7123, 0.8864, 0.4006, 0.8864, 0.3745, 0.9775, 0.3745, 0.9775, 0.4006, 0.7941, 0.0353, 0.7941, 0.009264, 0.8201, 0.009264, 0.8201, 0.01794, 0.8982, 0.01794, 0.8982, 0.03103, 0.8201, 0.03103, 0.8201, 0.03415, 0.8201, 0.0353, 0.8201, 0.05706, 0.8201, 0.05723, 0.7941, 0.05723, 0.7941, 0.04317, 0.8201, 0.04317, 0.7941, 0.0692, 0.7941, 0.05723, 0.8201, 0.05723, 0.8201, 0.06018, 0.8651, 0.06018, 0.8651, 0.0692, 0.7941, 0.1266, 0.7941, 0.0692, 0.8651, 0.0692, 0.8651, 0.06018, 0.8982, 0.06018, 0.8982, 0.1266, 0.8982, 0.1452, 0.8982, 0.1365, 0.8201, 0.1365, 0.8201, 0.1452, 0.09279, 0.8716, 0.08506, 0.8618, 0.08469, 0.8593, 0.08409, 0.8571, 0.08328, 0.8551, 0.0823, 0.8535, 0.08129, 0.8524, 0.1307, 0.8383, 0.1047, 0.8643, 0.1046, 0.8618, 0.1042, 0.8593, 0.1036, 0.8571, 0.1028, 0.8551, 0.1018, 0.8535, 0.1007, 0.8523, 0.09948, 0.8516, 0.09821, 0.8513, 0.09694, 0.8516, 0.09571, 0.8523, 0.09459, 0.8535, 0.0936, 0.8551, 0.09279, 0.8571, 0.09219, 0.8593, 0.09182, 0.8618, 0.0917, 0.8643, 0.09182, 0.8669, 0.09219, 0.8693, 0.6978, 0.522, 0.6978, 0.5208, 0.6937, 0.5208, 0.6937, 0.5209, 0.6937, 0.522, 0.6719, 0.7141, 0.6719, 0.7129, 0.6678, 0.7129, 0.6678, 0.7141, 0.6719, 0.7129, 0.6719, 0.7116, 0.6678, 0.7116, 0.6678, 0.7129, 0.6719, 0.7116, 0.6719, 0.7103, 0.6678, 0.7103, 0.6678, 0.7116, 0.6719, 0.7103, 0.6719, 0.7091, 0.6678, 0.7091, 0.6678, 0.7103, 0.6844, 0.7441, 0.6844, 0.7453, 0.6803, 0.7453, 0.6803, 0.7441, 0.6844, 0.7453, 0.6844, 0.7469, 0.6803, 0.7469, 0.6803, 0.7461, 0.6803, 0.7453, 0.6978, 0.5026, 0.6978, 0.5009, 0.6978, 0.5004, 0.6937, 0.5004, 0.6937, 0.5022, 0.6937, 0.5026, 0.6978, 0.5004, 0.6978, 0.4984, 0.6937, 0.4984, 0.6937, 0.5004, 0.6978, 0.4984, 0.6978, 0.4968, 0.6937, 0.4968, 0.6937, 0.4984, 0.6978, 0.4968, 0.6978, 0.4956, 0.6937, 0.4956, 0.6937, 0.4968, 0.6978, 0.5572, 0.6978, 0.556, 0.6937, 0.556, 0.6937, 0.5572, 0.6978, 0.556, 0.6978, 0.5547, 0.6937, 0.5547, 0.6937, 0.556, 0.6978, 0.5547, 0.6978, 0.5534, 0.6937, 0.5534, 0.6937, 0.5547, 0.6978, 0.5534, 0.6978, 0.5522, 0.6937, 0.5522, 0.6937, 0.5534, 0.6791, 0.7441, 0.6791, 0.7453, 0.675, 0.7453, 0.675, 0.7441, 0.6791, 0.7453, 0.6791, 0.7469, 0.675, 0.7469, 0.675, 0.7453, 0.6791, 0.7469, 0.6791, 0.7488, 0.675, 0.7488, 0.675, 0.7469, 0.6791, 0.7488, 0.6791, 0.7511, 0.675, 0.7511, 0.675, 0.7488, 0.6791, 0.7511, 0.6791, 0.7535, 0.675, 0.7535, 0.675, 0.7511, 0.6791, 0.7535, 0.6791, 0.7537, 0.6791, 0.7561, 0.675, 0.7561, 0.675, 0.7542, 0.675, 0.7535, 0.6816, 0.5627, 0.6816, 0.67, 0.6809, 0.6676, 0.6799, 0.6653, 0.6788, 0.6632, 0.6775, 0.6615, 0.6762, 0.6602, 0.6748, 0.6593, 0.6734, 0.6589, 0.6721, 0.6589, 0.671, 0.6595, 0.67, 0.6605, 0.6692, 0.6619, 0.6686, 0.6638, 0.6683, 0.6659, 0.6683, 0.6682, 0.6685, 0.6706, 0.669, 0.6731, 0.663, 0.6766, 0.6627, 0.6747, 0.6619, 0.6723, 0.661, 0.67, 0.6599, 0.668, 0.6586, 0.6663, 0.6572, 0.6649, 0.6595, 0.6353, 0.6603, 0.6377, 0.6612, 0.64, 0.6623, 0.642, 0.6636, 0.6437, 0.6649, 0.6451, 0.6663, 0.646, 0.6677, 0.6464, 0.669, 0.6463, 0.6702, 0.6458, 0.6712, 0.6447, 0.672, 0.6433, 0.6725, 0.6415, 0.6728, 0.6394, 0.6729, 0.6371, 0.6726, 0.6346, 0.6721, 0.6321, 0.6714, 0.6297, 0.6705, 0.6274, 0.6666, 0.6898, 0.6666, 0.6872, 0.6625, 0.6872, 0.6625, 0.6898, 0.6666, 0.6872, 0.6666, 0.6848, 0.6625, 0.6848, 0.6625, 0.6872, 0.6666, 0.6848, 0.6666, 0.6825, 0.6625, 0.6825, 0.6625, 0.6848, 0.6666, 0.6825, 0.6666, 0.6806, 0.6625, 0.6806, 0.6625, 0.6825, 0.6666, 0.6806, 0.6666, 0.6789, 0.6625, 0.6789, 0.6625, 0.6806, 0.6666, 0.6789, 0.6666, 0.6777, 0.6625, 0.6777, 0.6625, 0.6789, 0.6613, 0.7584, 0.6613, 0.7572, 0.6572, 0.7572, 0.6572, 0.7584, 0.6613, 0.7572, 0.6613, 0.7559, 0.6572, 0.7559, 0.6572, 0.7572, 0.6613, 0.7559, 0.6613, 0.7546, 0.6572, 0.7546, 0.6572, 0.7559, 0.6613, 0.7546, 0.6613, 0.7534, 0.6572, 0.7534, 0.6572, 0.7546, 0.6739, 0.7441, 0.6739, 0.7453, 0.6698, 0.7453, 0.6698, 0.7441, 0.6739, 0.7453, 0.6739, 0.7469, 0.6698, 0.7469, 0.6698, 0.7453, 0.6739, 0.7469, 0.6739, 0.7488, 0.6698, 0.7488, 0.6698, 0.7469, 0.6739, 0.7488, 0.6739, 0.7511, 0.6698, 0.7511, 0.6698, 0.7488, 0.6739, 0.7511, 0.6739, 0.7535, 0.6698, 0.7535, 0.6698, 0.7511, 0.6739, 0.7535, 0.6739, 0.7561, 0.6698, 0.7561, 0.6698, 0.7535, 0.6958, 0.7453, 0.6958, 0.7465, 0.6917, 0.7465, 0.6917, 0.7453, 0.6958, 0.7465, 0.6958, 0.7478, 0.6917, 0.7478, 0.6917, 0.7465, 0.6958, 0.7478, 0.6958, 0.749, 0.6917, 0.749, 0.6917, 0.7478, 0.6678, 0.6777, 0.6678, 0.6789, 0.6719, 0.6789, 0.6719, 0.6777, 0.6678, 0.6789, 0.6678, 0.6806, 0.6719, 0.6806, 0.6719, 0.6789, 0.6678, 0.6806, 0.6678, 0.6825, 0.6719, 0.6825, 0.6719, 0.6806, 0.6678, 0.6825, 0.6678, 0.6848, 0.6719, 0.6848, 0.6719, 0.6825, 0.6678, 0.6848, 0.6678, 0.6872, 0.6719, 0.6872, 0.6719, 0.6848, 0.6678, 0.6872, 0.6678, 0.6898, 0.6719, 0.6898, 0.6719, 0.6872, 0.1018, 0.8926, 0.1007, 0.8913, 0.09948, 0.8906, 0.09821, 0.8904, 0.09694, 0.8906, 0.09571, 0.8913, 0.09459, 0.8926, 0.0936, 0.8942, 0.09279, 0.8961, 0.07619, 0.8764, 0.07741, 0.8771, 0.07868, 0.8773, 0.07995, 0.8771, 0.08117, 0.8764, 0.0823, 0.8751, 0.08328, 0.8735, 0.08409, 0.8716, 0.08469, 0.8693, 0.08506, 0.8669, 0.08519, 0.8643, 0.08506, 0.8618, 0.09279, 0.8716, 0.0936, 0.8735, 0.09459, 0.8751, 0.09571, 0.8764, 0.09694, 0.8771, 0.09821, 0.8773, 0.09948, 0.8771, 0.1007, 0.8764, 0.1018, 0.8751, 0.1028, 0.8735, 0.1036, 0.8716, 0.1042, 0.8693, 0.1046, 0.8669, 0.1047, 0.8643, 0.1307, 0.8383, 0.1047, 0.9034, 0.1046, 0.9008, 0.1042, 0.8984, 0.1036, 0.8961, 0.1028, 0.8942, 0.6613, 0.7452, 0.6613, 0.7474, 0.6572, 0.7474, 0.6572, 0.7452, 0.6613, 0.7474, 0.6613, 0.7494, 0.6572, 0.7494, 0.6572, 0.7474, 0.6613, 0.7494, 0.6613, 0.751, 0.6572, 0.751, 0.6572, 0.7494, 0.6613, 0.751, 0.6613, 0.7522, 0.6572, 0.7522, 0.6572, 0.751, 0.6666, 0.7534, 0.6666, 0.7546, 0.6625, 0.7546, 0.6625, 0.7534, 0.6666, 0.7546, 0.6666, 0.7559, 0.6625, 0.7559, 0.6625, 0.7546, 0.03854, 0.9106, 0.03914, 0.9084, 0.03951, 0.9059, 0.03963, 0.9034, 0.04903, 0.8751, 0.05016, 0.8764, 0.05138, 0.8771, 0.05265, 0.8773, 0.05392, 0.8771, 0.05514, 0.8764, 0.05627, 0.8751, 0.05725, 0.8735, 0.07868, 0.8904, 0.07741, 0.8906, 0.07619, 0.8913, 0.07507, 0.8926, 0.07408, 0.8942, 0.07327, 0.8961, 0.07267, 0.8984, 0.0723, 0.9008, 0.07217, 0.9034, 0.0723, 0.9059, 0.07267, 0.9084, 0.07327, 0.9106, 0.07408, 0.9126, 0.07507, 0.9142, 0.07619, 0.9154, 0.07741, 0.9161, 0.07868, 0.9164, 0.05265, 0.9164, 0.05392, 0.9161, 0.05514, 0.9154, 0.05627, 0.9142, 0.05725, 0.9126, 0.05806, 0.9106, 0.05866, 0.9084, 0.05903, 0.9059, 0.05916, 0.9034, 0.05903, 0.9008, 0.05866, 0.8984, 0.05806, 0.8961, 0.05725, 0.8942, 0.05627, 0.8926, 0.05514, 0.8913, 0.05392, 0.8906, 0.05265, 0.8904, 0.05138, 0.8906, 0.05016, 0.8913, 0.04903, 0.8926, 0.04805, 0.8942, 0.04724, 0.8961, 0.04664, 0.8984, 0.04627, 0.9008, 0.04614, 0.9034, 0.04627, 0.9059, 0.04664, 0.9084, 0.04724, 0.9106, 0.04805, 0.9126, 0.04903, 0.9142, 0.05016, 0.9154, 0.05138, 0.9161, 0.05265, 0.9164, 0.03313, 0.9164, 0.0344, 0.9161, 0.03562, 0.9154, 0.03674, 0.9142, 0.03773, 0.9126, 0.6897, 0.7465, 0.6897, 0.7478, 0.6856, 0.7478, 0.6856, 0.7465, 0.6897, 0.7478, 0.6897, 0.749, 0.6856, 0.749, 0.6856, 0.7478, 0.6572, 0.6777, 0.6572, 0.6789, 0.6613, 0.6789, 0.6613, 0.6777, 0.6572, 0.6789, 0.6572, 0.6806, 0.6613, 0.6806, 0.6613, 0.6789, 0.6572, 0.6806, 0.6572, 0.6825, 0.6613, 0.6825, 0.6613, 0.6806, 0.6572, 0.6825, 0.6572, 0.6848, 0.6613, 0.6848, 0.6613, 0.6825, 0.6572, 0.6848, 0.6572, 0.6872, 0.6613, 0.6872, 0.6613, 0.6848, 0.6572, 0.6872, 0.6572, 0.6898, 0.6613, 0.6898, 0.6613, 0.6872, 0.6572, 0.6898, 0.6572, 0.6923, 0.6613, 0.6923, 0.6613, 0.6898, 0.6572, 0.6923, 0.6572, 0.6948, 0.6613, 0.6948, 0.6613, 0.6923, 0.6572, 0.6948, 0.6572, 0.697, 0.6613, 0.697, 0.6613, 0.6948, 0.6572, 0.697, 0.6572, 0.699, 0.6613, 0.699, 0.6613, 0.697, 0.6572, 0.699, 0.6572, 0.7006, 0.6613, 0.7006, 0.6613, 0.699, 0.6572, 0.7006, 0.6572, 0.7018, 0.6613, 0.7018, 0.6613, 0.7006, 0.6772, 0.7079, 0.6772, 0.7067, 0.6731, 0.7067, 0.6731, 0.7079, 0.6772, 0.7067, 0.6772, 0.7055, 0.6731, 0.7055, 0.6731, 0.7067, 0.6978, 0.5168, 0.6978, 0.5148, 0.6937, 0.5148, 0.6937, 0.5168, 0.6978, 0.5148, 0.6978, 0.5126, 0.6937, 0.5126, 0.6937, 0.5148, 0.6978, 0.5126, 0.6978, 0.5102, 0.6937, 0.5102, 0.6937, 0.5126, 0.6978, 0.5102, 0.6978, 0.5076, 0.6937, 0.5076, 0.6937, 0.5102, 0.6978, 0.5076, 0.6978, 0.5051, 0.6937, 0.5051, 0.6937, 0.5076, 0.6978, 0.5051, 0.6978, 0.5026, 0.6937, 0.5026, 0.6937, 0.5051, 0.6844, 0.7469, 0.6844, 0.7488, 0.6803, 0.7488, 0.6803, 0.7469, 0.6844, 0.7488, 0.6844, 0.7511, 0.6803, 0.7511, 0.6803, 0.7488, 0.6844, 0.7511, 0.6844, 0.7535, 0.6803, 0.7535, 0.6803, 0.7511, 0.6844, 0.7535, 0.6844, 0.7561, 0.6803, 0.7561, 0.6803, 0.7535, 0.6844, 0.7561, 0.6844, 0.7586, 0.6803, 0.7586, 0.6803, 0.7561, 0.6844, 0.7586, 0.6844, 0.7611, 0.6803, 0.7611, 0.6803, 0.7586, 0.6844, 0.7611, 0.6844, 0.7633, 0.6803, 0.7633, 0.6803, 0.7611, 0.6844, 0.7633, 0.6844, 0.7653, 0.6803, 0.7653, 0.6803, 0.7633, 0.6844, 0.7653, 0.6844, 0.7669, 0.6803, 0.7669, 0.6803, 0.7653, 0.6844, 0.7669, 0.6844, 0.7681, 0.6803, 0.7681, 0.6803, 0.7669, 0.4484, 0.724, 0.4484, 0.7262, 0.4443, 0.7262, 0.4443, 0.724, 0.4484, 0.7262, 0.4484, 0.7287, 0.4443, 0.7287, 0.4443, 0.7262, 0.4484, 0.7287, 0.4484, 0.7312, 0.4443, 0.7312, 0.4443, 0.7287, 0.4484, 0.7312, 0.4484, 0.7337, 0.4443, 0.7337, 0.4443, 0.7312, 0.4484, 0.7337, 0.4484, 0.7362, 0.4443, 0.7362, 0.4443, 0.7337, 0.4484, 0.7362, 0.4484, 0.7384, 0.4443, 0.7384, 0.4443, 0.7362, 0.4484, 0.7384, 0.4484, 0.7404, 0.4443, 0.7404, 0.4443, 0.7384, 0.4484, 0.7404, 0.4484, 0.742, 0.4443, 0.742, 0.4443, 0.7404, 0.4484, 0.742, 0.4484, 0.7432, 0.4443, 0.7432, 0.4443, 0.742, 0.6958, 0.7441, 0.6958, 0.7453, 0.6917, 0.7453, 0.6917, 0.7441, 0.9028, 0.3462, 0.8897, 0.3462, 0.8897, 0.2551, 0.9028, 0.2551, 0.7941, 0.1845, 0.7941, 0.1964, 0.8651, 0.1964, 0.8651, 0.1874, 0.8201, 0.1874, 0.8201, 0.1845, 0.8994, 0.0005863, 0.906, 0.02916, 0.9059, 0.02662, 0.906, 0.02408, 0.9064, 0.02164, 0.907, 0.01939, 0.9078, 0.01741, 0.9088, 0.0158, 0.9099, 0.01459, 0.9111, 0.01385, 0.9124, 0.0136, 0.9137, 0.01385, 0.9149, 0.01459, 0.916, 0.0158, 0.917, 0.01741, 0.9178, 0.01939, 0.9184, 0.02164, 0.9188, 0.02408, 0.9189, 0.02662, 0.9255, 0.02421, 0.9255, 0.02408, 0.9259, 0.02164, 0.9265, 0.01939, 0.9273, 0.01741, 0.9283, 0.0158, 0.9294, 0.01459, 0.9307, 0.01385, 0.9319, 0.0136, 0.9332, 0.01385, 0.9344, 0.01459, 0.9355, 0.0158, 0.9365, 0.01741, 0.9373, 0.01939, 0.9375, 0.01987, 0.9905, 0.0005863, 0.7941, 0.1964, 0.7941, 0.2539, 0.8982, 0.2539, 0.8982, 0.1874, 0.8651, 0.1874, 0.8651, 0.1964, 0.7941, 0.1704, 0.7941, 0.1845, 0.8201, 0.1845, 0.8201, 0.1843, 0.8201, 0.1704, 0.7018, 0.862, 0.7929, 0.862, 0.7929, 0.888, 0.7018, 0.888, 0.617, 0.8904, 0.617, 0.8644, 0.5259, 0.8644, 0.5259, 0.8904, 0.7941, 0.1365, 0.7941, 0.1625, 0.8201, 0.1625, 0.8201, 0.1614, 0.8201, 0.1583, 0.8982, 0.1583, 0.8982, 0.1452, 0.8201, 0.1452, 0.8201, 0.1365, 0.8201, 0.03415, 0.8201, 0.03103, 0.8982, 0.03103, 0.8982, 0.03415, 0.8982, 0.03415, 0.8982, 0.0353, 0.8201, 0.0353, 0.8201, 0.03415, 0.8651, 0.05706, 0.8201, 0.05706, 0.8201, 0.04317, 0.8651, 0.04317, 0.8651, 0.05723, 0.8201, 0.05723, 0.8201, 0.05706, 0.8651, 0.05706, 0.8651, 0.06018, 0.8201, 0.06018, 0.8201, 0.05723, 0.8651, 0.05723, 0.8994, 0.0005863, 0.8994, 0.1047, 0.9059, 0.06567, 0.906, 0.06313, 0.9064, 0.06068, 0.907, 0.05843, 0.9078, 0.05646, 0.9088, 0.05484, 0.9099, 0.05364, 0.9111, 0.0529, 0.9124, 0.05265, 0.9137, 0.0529, 0.9149, 0.05364, 0.916, 0.05484, 0.917, 0.05646, 0.9178, 0.05843, 0.9184, 0.06068, 0.9188, 0.06313, 0.9189, 0.06567, 0.9283, 0.03744, 0.9273, 0.03582, 0.9265, 0.03385, 0.9259, 0.0316, 0.9255, 0.02916, 0.9254, 0.02662, 0.9255, 0.02421, 0.9189, 0.02662, 0.9188, 0.02916, 0.9184, 0.0316, 0.9178, 0.03385, 0.917, 0.03582, 0.916, 0.03744, 0.9149, 0.03864, 0.9137, 0.03938, 0.9124, 0.03963, 0.9111, 0.03938, 0.9099, 0.03864, 0.9088, 0.03744, 0.9078, 0.03582, 0.907, 0.03385, 0.9064, 0.0316, 0.906, 0.02916, 0.8651, 0.05723, 0.8982, 0.05723, 0.8982, 0.06018, 0.8651, 0.06018, 0.8605, 0.3462, 0.7941, 0.3462, 0.7941, 0.2551, 0.8605, 0.2551, 0.6613, 0.72, 0.6613, 0.7222, 0.6572, 0.7222, 0.6572, 0.72, 0.6978, 0.5303, 0.6978, 0.5279, 0.6937, 0.5279, 0.6937, 0.5303, 0.6978, 0.5279, 0.6978, 0.5256, 0.6937, 0.5256, 0.6937, 0.5279, 0.6978, 0.5256, 0.6978, 0.5236, 0.6937, 0.5236, 0.6937, 0.5256, 0.6978, 0.5236, 0.6978, 0.522, 0.6937, 0.522, 0.6937, 0.5236, 0.6772, 0.6898, 0.6772, 0.6872, 0.6731, 0.6872, 0.6731, 0.6898, 0.6772, 0.6872, 0.6772, 0.6848, 0.6731, 0.6848, 0.6731, 0.6872, 0.6772, 0.6848, 0.6772, 0.6825, 0.6731, 0.6825, 0.6731, 0.6848, 0.6772, 0.6825, 0.6772, 0.6806, 0.6731, 0.6806, 0.6731, 0.6825, 0.6772, 0.6806, 0.6772, 0.6789, 0.6731, 0.6789, 0.6731, 0.6806, 0.6772, 0.6789, 0.6772, 0.6777, 0.6731, 0.6777, 0.6731, 0.6789, 0.4484, 0.7494, 0.4484, 0.7482, 0.4443, 0.7482, 0.4443, 0.7494, 0.4484, 0.7482, 0.4484, 0.7469, 0.4443, 0.7469, 0.4443, 0.7482, 0.4484, 0.7469, 0.4484, 0.7456, 0.4443, 0.7456, 0.4443, 0.7469, 0.4484, 0.7456, 0.4484, 0.7444, 0.4443, 0.7444, 0.4443, 0.7456, 0.6613, 0.703, 0.6613, 0.7042, 0.6572, 0.7042, 0.6572, 0.703, 0.6613, 0.7042, 0.6613, 0.7058, 0.6572, 0.7058, 0.6572, 0.7042, 0.6613, 0.7058, 0.6613, 0.7071, 0.6613, 0.7078, 0.6572, 0.7078, 0.6572, 0.7058, 0.6613, 0.7078, 0.6613, 0.71, 0.6572, 0.71, 0.6572, 0.7078, 0.6613, 0.71, 0.6613, 0.7125, 0.6572, 0.7125, 0.6572, 0.71, 0.6613, 0.7125, 0.6613, 0.715, 0.6572, 0.715, 0.6572, 0.7125, 0.6613, 0.715, 0.6613, 0.7175, 0.6572, 0.7175, 0.6572, 0.715, 0.6613, 0.7175, 0.6613, 0.72, 0.6572, 0.72, 0.6572, 0.7175, 0.9905, 0.0005863, 0.9375, 0.01987, 0.9379, 0.02164, 0.9383, 0.02408, 0.9384, 0.02662, 0.9383, 0.02916, 0.9379, 0.0316, 0.9373, 0.03385, 0.9365, 0.03582, 0.9355, 0.03744, 0.9344, 0.03864, 0.9332, 0.03938, 0.9319, 0.03963, 0.9307, 0.03938, 0.9294, 0.03864, 0.9283, 0.03744, 0.9189, 0.06567, 0.9188, 0.0682, 0.9184, 0.07065, 0.9178, 0.0729, 0.917, 0.07487, 0.916, 0.07649, 0.9149, 0.07769, 0.9137, 0.07843, 0.9124, 0.07868, 0.9111, 0.07843, 0.9099, 0.07769, 0.9088, 0.07649, 0.9078, 0.07487, 0.907, 0.0729, 0.9064, 0.07065, 0.906, 0.0682, 0.9059, 0.06567, 0.8994, 0.1047, 0.9257, 0.06217, 0.9259, 0.06068, 0.9265, 0.05843, 0.9273, 0.05646, 0.9283, 0.05484, 0.9294, 0.05364, 0.9307, 0.0529, 0.9315, 0.05273, 0.9534, 0.01741, 0.9543, 0.0158, 0.9555, 0.01459, 0.9567, 0.01385, 0.958, 0.0136, 0.9592, 0.01385, 0.9604, 0.01459, 0.9616, 0.0158, 0.9626, 0.01741, 0.9634, 0.01939, 0.964, 0.02164, 0.9643, 0.02408, 0.9645, 0.02662, 0.9723, 0.01875, 0.9729, 0.01741, 0.9739, 0.0158, 0.975, 0.01459, 0.9762, 0.01385, 0.9775, 0.0136, 0.6791, 0.7561, 0.6791, 0.7586, 0.675, 0.7586, 0.675, 0.7561, 0.6739, 0.7561, 0.6739, 0.7586, 0.6698, 0.7586, 0.6698, 0.7561, 0.6739, 0.7586, 0.6739, 0.7611, 0.6698, 0.7611, 0.6698, 0.7586, 0.6739, 0.7611, 0.6739, 0.7633, 0.6698, 0.7633, 0.6698, 0.7611, 0.6739, 0.7633, 0.6739, 0.7653, 0.6698, 0.7653, 0.6698, 0.7633, 0.6739, 0.7653, 0.6739, 0.7669, 0.6698, 0.7669, 0.6698, 0.7653, 0.6739, 0.7669, 0.6739, 0.7681, 0.6698, 0.7681, 0.6698, 0.7669, 0.6897, 0.7564, 0.6897, 0.7576, 0.6856, 0.7576, 0.6856, 0.7564, 0.6897, 0.7576, 0.6897, 0.7589, 0.6856, 0.7589, 0.6856, 0.7576, 0.6897, 0.7589, 0.6897, 0.7601, 0.6856, 0.7601, 0.6856, 0.7589, 0.6897, 0.7601, 0.6897, 0.7613, 0.6856, 0.7613, 0.6856, 0.7601, 0.6666, 0.7018, 0.6666, 0.7006, 0.6625, 0.7006, 0.6625, 0.7018, 0.6666, 0.7006, 0.6666, 0.699, 0.6625, 0.699, 0.6625, 0.7006, 0.6666, 0.699, 0.6666, 0.697, 0.6625, 0.697, 0.6625, 0.699, 0.6666, 0.697, 0.6666, 0.6948, 0.6625, 0.6948, 0.6625, 0.697, 0.6666, 0.6948, 0.6666, 0.6923, 0.6625, 0.6923, 0.6625, 0.6948, 0.6666, 0.6923, 0.6666, 0.6898, 0.6625, 0.6898, 0.6625, 0.6923, 0.6791, 0.7586, 0.6791, 0.7611, 0.675, 0.7611, 0.675, 0.7586, 0.6791, 0.7611, 0.6791, 0.7633, 0.675, 0.7633, 0.675, 0.7611, 0.6791, 0.7633, 0.6791, 0.7653, 0.675, 0.7653, 0.675, 0.7633, 0.6791, 0.7653, 0.6791, 0.7669, 0.675, 0.7669, 0.675, 0.7653, 0.6937, 0.4824, 0.6937, 0.4849, 0.6978, 0.4849, 0.6978, 0.4824, 0.6937, 0.4849, 0.6937, 0.4874, 0.6978, 0.4874, 0.6978, 0.4849, 0.6937, 0.4874, 0.6937, 0.4896, 0.6978, 0.4896, 0.6978, 0.4874, 0.6937, 0.4896, 0.6937, 0.4916, 0.6978, 0.4916, 0.6978, 0.4896, 0.6937, 0.4916, 0.6937, 0.4932, 0.6978, 0.4932, 0.6978, 0.4916, 0.6937, 0.4932, 0.6937, 0.4944, 0.6978, 0.4944, 0.6978, 0.4932, 0.6958, 0.7552, 0.6958, 0.754, 0.6917, 0.754, 0.6917, 0.7552, 0.6958, 0.754, 0.6958, 0.7527, 0.6917, 0.7527, 0.6917, 0.754, 0.6958, 0.7527, 0.6958, 0.7514, 0.6917, 0.7514, 0.6917, 0.7527, 0.6958, 0.7514, 0.6958, 0.7502, 0.6917, 0.7502, 0.6917, 0.7514, 0.6613, 0.7282, 0.6613, 0.7294, 0.6572, 0.7294, 0.6572, 0.7282, 0.6613, 0.7294, 0.6613, 0.731, 0.6572, 0.731, 0.6572, 0.7294, 0.6613, 0.731, 0.6613, 0.733, 0.6572, 0.733, 0.6572, 0.731, 0.6613, 0.733, 0.6613, 0.7352, 0.6572, 0.7352, 0.6572, 0.733, 0.6613, 0.7352, 0.6613, 0.7377, 0.6572, 0.7377, 0.6572, 0.7352, 0.6613, 0.7377, 0.6613, 0.7402, 0.6572, 0.7402, 0.6572, 0.7377, 0.6613, 0.7402, 0.6613, 0.7428, 0.6572, 0.7428, 0.6572, 0.7402, 0.6613, 0.7428, 0.6613, 0.7452, 0.6572, 0.7452, 0.6572, 0.7428, 0.9775, 0.07868, 0.9762, 0.07843, 0.975, 0.07769, 0.9739, 0.07649, 0.9729, 0.07487, 0.9721, 0.0729, 0.9715, 0.07065, 0.9711, 0.06821, 0.9626, 0.07487, 0.9616, 0.07649, 0.9604, 0.07769, 0.9592, 0.07843, 0.958, 0.07868, 0.9567, 0.07843, 0.9555, 0.07769, 0.9543, 0.07649, 0.9534, 0.07487, 0.9525, 0.0729, 0.9519, 0.07065, 0.9516, 0.06821, 0.9514, 0.06567, 0.8994, 0.1047, 0.9905, 0.1047, 0.984, 0.06567, 0.9839, 0.0682, 0.9835, 0.07065, 0.9829, 0.0729, 0.9821, 0.07487, 0.9811, 0.07649, 0.98, 0.07769, 0.9788, 0.07843, 0.6678, 0.6898, 0.6678, 0.6923, 0.6719, 0.6923, 0.6719, 0.6898, 0.6678, 0.699, 0.6678, 0.7006, 0.6719, 0.7006, 0.6719, 0.699, 0.6678, 0.7006, 0.6678, 0.7018, 0.6719, 0.7018, 0.6719, 0.7006, 0.6772, 0.7141, 0.6772, 0.7129, 0.6731, 0.7129, 0.6731, 0.7141, 0.6772, 0.7129, 0.6772, 0.7116, 0.6731, 0.7116, 0.6731, 0.7129, 0.6772, 0.7116, 0.6772, 0.7103, 0.6731, 0.7103, 0.6731, 0.7116, 0.6772, 0.7103, 0.6772, 0.7091, 0.6731, 0.7091, 0.6731, 0.7103, 0.4484, 0.7192, 0.4484, 0.7204, 0.4443, 0.7204, 0.4443, 0.7192, 0.4484, 0.7204, 0.4484, 0.722, 0.4443, 0.722, 0.4443, 0.7204, 0.4484, 0.722, 0.4484, 0.724, 0.4443, 0.724, 0.4443, 0.722, 0.6719, 0.703, 0.6719, 0.7042, 0.6678, 0.7042, 0.6678, 0.703, 0.6719, 0.7042, 0.6719, 0.7055, 0.6678, 0.7055, 0.6678, 0.7042, 0.6719, 0.7055, 0.6719, 0.7067, 0.6678, 0.7067, 0.6678, 0.7055, 0.6719, 0.7067, 0.6719, 0.7079, 0.6678, 0.7079, 0.6678, 0.7067, 0.6978, 0.5449, 0.6978, 0.5437, 0.6937, 0.5437, 0.6937, 0.5449, 0.6978, 0.5437, 0.6978, 0.542, 0.6937, 0.542, 0.6937, 0.5437, 0.6978, 0.542, 0.6978, 0.5401, 0.6937, 0.5401, 0.6937, 0.542, 0.6978, 0.5401, 0.6978, 0.5378, 0.6937, 0.5378, 0.6937, 0.5401, 0.6978, 0.5378, 0.6978, 0.5354, 0.6937, 0.5354, 0.6937, 0.5378, 0.6978, 0.5354, 0.6978, 0.5328, 0.6937, 0.5328, 0.6937, 0.5354, 0.6978, 0.5328, 0.6978, 0.5303, 0.6937, 0.5303, 0.6937, 0.5328, 0.6613, 0.7222, 0.6613, 0.7242, 0.6572, 0.7242, 0.6572, 0.7222, 0.6613, 0.7242, 0.6613, 0.7258, 0.6572, 0.7258, 0.6572, 0.7242, 0.6613, 0.7258, 0.6613, 0.727, 0.6572, 0.727, 0.6572, 0.7258, 0.6897, 0.7502, 0.6897, 0.7514, 0.6856, 0.7514, 0.6856, 0.7502, 0.6897, 0.7514, 0.6897, 0.7527, 0.6856, 0.7527, 0.6856, 0.7514, 0.6897, 0.7527, 0.6897, 0.754, 0.6856, 0.754, 0.6856, 0.7527, 0.6897, 0.754, 0.6897, 0.7552, 0.6856, 0.7552, 0.6856, 0.754, 0.6772, 0.7018, 0.6772, 0.7006, 0.6731, 0.7006, 0.6731, 0.7018, 0.6772, 0.7006, 0.6772, 0.699, 0.6731, 0.699, 0.6731, 0.7006, 0.6772, 0.699, 0.6772, 0.697, 0.6731, 0.697, 0.6731, 0.699, 0.6772, 0.697, 0.6772, 0.6948, 0.6731, 0.6948, 0.6731, 0.697, 0.6772, 0.6948, 0.6772, 0.6923, 0.6731, 0.6923, 0.6731, 0.6948, 0.6772, 0.6923, 0.6772, 0.6898, 0.6731, 0.6898, 0.6731, 0.6923, 0.6678, 0.6923, 0.6678, 0.6948, 0.6719, 0.6948, 0.6719, 0.6923, 0.6678, 0.6948, 0.6678, 0.697, 0.6719, 0.697, 0.6719, 0.6948, 0.6678, 0.697, 0.6678, 0.699, 0.6719, 0.699, 0.6719, 0.697, 0.6666, 0.7559, 0.6666, 0.7572, 0.6625, 0.7572, 0.6625, 0.7559, 0.6937, 0.4732, 0.6937, 0.4752, 0.6978, 0.4752, 0.6978, 0.4732, 0.6937, 0.4752, 0.6937, 0.4774, 0.6978, 0.4774, 0.6978, 0.4752, 0.6937, 0.4774, 0.6937, 0.4799, 0.6978, 0.4799, 0.6978, 0.4774, 0.6937, 0.4799, 0.6937, 0.4824, 0.6978, 0.4824, 0.6978, 0.4799, 0.6791, 0.7669, 0.6791, 0.7681, 0.675, 0.7681, 0.675, 0.7669, 0.695, 0.7564, 0.695, 0.7576, 0.6909, 0.7576, 0.6909, 0.7564, 0.695, 0.7576, 0.695, 0.7589, 0.6909, 0.7589, 0.6909, 0.7576, 0.695, 0.7589, 0.695, 0.7601, 0.6909, 0.7601, 0.6909, 0.7589, 0.695, 0.7601, 0.695, 0.7613, 0.6909, 0.7613, 0.6909, 0.7601, 0.6978, 0.5196, 0.6978, 0.5184, 0.6937, 0.5184, 0.6937, 0.5196, 0.6978, 0.5184, 0.6978, 0.5168, 0.6937, 0.5168, 0.6937, 0.5184, 0.6772, 0.7055, 0.6772, 0.7042, 0.6731, 0.7042, 0.6731, 0.7055, 0.6772, 0.7042, 0.6772, 0.703, 0.6731, 0.703, 0.6731, 0.7042, 0.6666, 0.7282, 0.6666, 0.7294, 0.6625, 0.7294, 0.6625, 0.7282, 0.6666, 0.7294, 0.6666, 0.731, 0.6625, 0.731, 0.6625, 0.7294, 0.6666, 0.731, 0.6666, 0.733, 0.6625, 0.733, 0.6625, 0.731, 0.6666, 0.733, 0.6666, 0.7352, 0.6625, 0.7352, 0.6625, 0.733, 0.6666, 0.7352, 0.6666, 0.7377, 0.6625, 0.7377, 0.6625, 0.7352, 0.6666, 0.7377, 0.6666, 0.7402, 0.6625, 0.7402, 0.6625, 0.7377, 0.6666, 0.7402, 0.6666, 0.7428, 0.6625, 0.7428, 0.6625, 0.7402, 0.6666, 0.7428, 0.6666, 0.7452, 0.6625, 0.7452, 0.6625, 0.7428, 0.6666, 0.7452, 0.6666, 0.7474, 0.6625, 0.7474, 0.6625, 0.7452, 0.6666, 0.7474, 0.6666, 0.7494, 0.6625, 0.7494, 0.6625, 0.7474, 0.6666, 0.7494, 0.6666, 0.751, 0.6625, 0.751, 0.6625, 0.7494, 0.6666, 0.751, 0.6666, 0.7522, 0.6625, 0.7522, 0.6625, 0.751, 0.6897, 0.7441, 0.6897, 0.7453, 0.6856, 0.7453, 0.6856, 0.7441, 0.6897, 0.7453, 0.6897, 0.7465, 0.6856, 0.7465, 0.6856, 0.7453, 0.6666, 0.7572, 0.6666, 0.7584, 0.6625, 0.7584, 0.6625, 0.7572, 0.6937, 0.4704, 0.6937, 0.4716, 0.6978, 0.4716, 0.6978, 0.4704, 0.6937, 0.4716, 0.6937, 0.4732, 0.6978, 0.4732, 0.6978, 0.4716, 0.9711, 0.06821, 0.971, 0.06567, 0.9711, 0.06313, 0.9715, 0.06068, 0.9721, 0.05843, 0.9729, 0.05646, 0.9739, 0.05484, 0.975, 0.05364, 0.9762, 0.0529, 0.9775, 0.05265, 0.9788, 0.0529, 0.98, 0.05364, 0.9811, 0.05484, 0.9821, 0.05646, 0.9829, 0.05843, 0.9835, 0.06068, 0.9839, 0.06313, 0.984, 0.06567, 0.9905, 0.1047, 0.9905, 0.0005863, 0.9775, 0.0136, 0.9788, 0.01385, 0.98, 0.01459, 0.9811, 0.0158, 0.9821, 0.01741, 0.9829, 0.01939, 0.9835, 0.02164, 0.9839, 0.02408, 0.984, 0.02662, 0.9839, 0.02916, 0.9835, 0.0316, 0.9829, 0.03385, 0.9821, 0.03582, 0.9811, 0.03744, 0.98, 0.03864, 0.9788, 0.03938, 0.9775, 0.03963, 0.9762, 0.03938, 0.975, 0.03864, 0.9739, 0.03744, 0.9645, 0.06567, 0.9643, 0.06821, 0.964, 0.07065, 0.9634, 0.0729, 0.9626, 0.07487, 0.9514, 0.06567, 0.9516, 0.06313, 0.9519, 0.06068, 0.9525, 0.05843, 0.9534, 0.05646, 0.9543, 0.05484, 0.9555, 0.05364, 0.9567, 0.0529, 0.958, 0.05265, 0.9592, 0.0529, 0.9604, 0.05364, 0.9616, 0.05484, 0.9626, 0.05646, 0.9634, 0.05843, 0.964, 0.06068, 0.9643, 0.06313, 0.9645, 0.06567, 0.9739, 0.03744, 0.9729, 0.03582, 0.9721, 0.03385, 0.9715, 0.0316, 0.9711, 0.02916, 0.971, 0.02662, 0.9711, 0.02408, 0.9715, 0.02164, 0.9721, 0.01939, 0.9723, 0.01875, 0.9645, 0.02662, 0.9643, 0.02916, 0.964, 0.0316, 0.9634, 0.03385, 0.9626, 0.03582, 0.9616, 0.03744, 0.9604, 0.03864, 0.9592, 0.03938, 0.958, 0.03963, 0.9567, 0.03938, 0.9555, 0.03864, 0.9543, 0.03744, 0.9534, 0.03582, 0.9525, 0.03385, 0.9519, 0.0316, 0.9516, 0.02916, 0.9514, 0.02662, 0.9516, 0.02408, 0.9519, 0.02164, 0.9525, 0.01939, 0.9534, 0.01741, 0.9315, 0.05273, 0.9319, 0.05265, 0.9332, 0.0529, 0.9344, 0.05364, 0.9355, 0.05484, 0.9365, 0.05646, 0.9373, 0.05843, 0.9379, 0.06068, 0.9383, 0.06313, 0.9384, 0.06567, 0.9383, 0.0682, 0.9379, 0.07065, 0.9373, 0.0729, 0.9365, 0.07487, 0.9355, 0.07649, 0.9344, 0.07769, 0.9332, 0.07843, 0.9319, 0.07868, 0.9307, 0.07843, 0.9294, 0.07769, 0.9283, 0.07649, 0.9273, 0.07487, 0.9265, 0.0729, 0.9259, 0.07065, 0.9255, 0.0682, 0.9254, 0.06567, 0.9255, 0.06313, 0.9257, 0.06217, 0.8994, 0.1047, 0.8866, 0.2551, 0.8897, 0.2551, 0.8897, 0.3462, 0.8866, 0.3462, 0.8651, 0.1845, 0.8201, 0.1845, 0.8201, 0.1874, 0.8651, 0.1874, 0.8651, 0.1874, 0.8982, 0.1874, 0.8982, 0.1845, 0.8651, 0.1845, 0.8651, 0.1843, 0.8201, 0.1843, 0.8201, 0.1845, 0.8651, 0.1845, 0.8201, 0.1704, 0.8201, 0.1843, 0.8651, 0.1843, 0.8651, 0.1704, 0.6926, 0.6538, 0.7005, 0.6538, 0.7005, 0.5627, 0.6926, 0.5627, 0.8201, 0.1614, 0.8201, 0.1625, 0.8982, 0.1625, 0.8982, 0.1614, 0.8982, 0.1614, 0.8982, 0.1583, 0.8201, 0.1583, 0.8201, 0.1614, 0.8866, 0.3462, 0.8854, 0.3462, 0.8854, 0.2551, 0.8866, 0.2551, 0.8201, 0.0353, 0.8982, 0.0353, 0.8982, 0.05706, 0.8651, 0.05706, 0.8651, 0.04317, 0.8201, 0.04317, 0.8651, 0.05706, 0.8982, 0.05706, 0.8982, 0.05723, 0.8651, 0.05723, 0.8605, 0.2551, 0.8635, 0.2551, 0.8635, 0.3462, 0.8605, 0.3462, 0.8651, 0.1845, 0.8982, 0.1845, 0.8982, 0.1843, 0.8651, 0.1843, 0.8982, 0.1625, 0.8201, 0.1625, 0.8201, 0.1704, 0.8651, 0.1704, 0.8651, 0.1843, 0.8982, 0.1843, 0.8854, 0.2551, 0.8854, 0.3462, 0.8637, 0.3462, 0.8637, 0.2551, 0.8637, 0.2551, 0.8637, 0.3462, 0.8635, 0.3462, 0.8635, 0.2551, 0.6666, 0.715, 0.6666, 0.7175, 0.6625, 0.7175, 0.6625, 0.715, 0.6666, 0.7125, 0.6666, 0.715, 0.6625, 0.715, 0.6625, 0.7125, 0.6666, 0.7175, 0.6666, 0.72, 0.6625, 0.72, 0.6625, 0.7175, 0.6666, 0.71, 0.6666, 0.7115, 0.6666, 0.7125, 0.6625, 0.7125, 0.6625, 0.71, 0.6666, 0.72, 0.6666, 0.7222, 0.6625, 0.7222, 0.6625, 0.72, 0.6666, 0.7078, 0.6666, 0.71, 0.6625, 0.71, 0.6625, 0.7078, 0.6666, 0.7222, 0.6666, 0.7242, 0.6625, 0.7242, 0.6625, 0.7222, 0.6666, 0.7058, 0.6666, 0.7078, 0.6625, 0.7078, 0.6625, 0.7058, 0.6666, 0.7242, 0.6666, 0.7258, 0.6625, 0.7258, 0.6625, 0.7242, 0.6666, 0.7042, 0.6666, 0.7058, 0.6625, 0.7058, 0.6625, 0.7042, 0.6666, 0.7258, 0.6666, 0.727, 0.6625, 0.727, 0.6625, 0.7258, 0.6666, 0.703, 0.6666, 0.7042, 0.6625, 0.7042, 0.6625, 0.703, 0.4484, 0.7505, 0.4484, 0.7518, 0.4443, 0.7518, 0.4443, 0.7505, 0.6978, 0.5473, 0.6978, 0.546, 0.6937, 0.546, 0.6937, 0.5473, 0.4484, 0.7518, 0.4484, 0.753, 0.4443, 0.753, 0.4443, 0.7518, 0.6978, 0.5485, 0.6978, 0.5481, 0.6978, 0.5473, 0.6937, 0.5473, 0.6937, 0.5485, 0.4484, 0.753, 0.4484, 0.7543, 0.4443, 0.7543, 0.4443, 0.753, 0.6978, 0.5498, 0.6978, 0.5485, 0.6937, 0.5485, 0.6937, 0.5498, 0.4484, 0.7543, 0.4484, 0.7555, 0.4443, 0.7555, 0.4443, 0.7543, 0.6978, 0.551, 0.6978, 0.5498, 0.6937, 0.5498, 0.6937, 0.551, 0.4484, 0.718, 0.4484, 0.7168, 0.4443, 0.7168, 0.4443, 0.718, 0.4484, 0.6951, 0.4484, 0.6939, 0.4443, 0.6939, 0.4443, 0.6951, 0.4484, 0.7168, 0.4484, 0.7152, 0.4443, 0.7152, 0.4443, 0.7168, 0.4484, 0.6968, 0.4484, 0.6951, 0.4443, 0.6951, 0.4443, 0.6968, 0.4484, 0.7152, 0.4484, 0.7132, 0.4443, 0.7132, 0.4443, 0.7152, 0.4484, 0.6987, 0.4484, 0.6968, 0.4443, 0.6968, 0.4443, 0.6987, 0.4484, 0.7132, 0.4484, 0.711, 0.4443, 0.711, 0.4443, 0.7132, 0.4484, 0.701, 0.4484, 0.6987, 0.4443, 0.6987, 0.4443, 0.701, 0.4484, 0.711, 0.4484, 0.7085, 0.4443, 0.7085, 0.4443, 0.711, 0.4484, 0.7034, 0.4484, 0.701, 0.4443, 0.701, 0.4443, 0.7034, 0.4484, 0.7085, 0.4484, 0.706, 0.4443, 0.706, 0.4443, 0.7085, 0.4484, 0.706, 0.4484, 0.7034, 0.4443, 0.7034, 0.4443, 0.706])
me_cube_003.materials.append(mat_material_002)
me_cube_003.materials.append(mat_material_004)
me_cube_003.materials.append(mat_material_005)
me_cube_003.use_remesh_preserve_volume = False
me_cube_003.use_remesh_preserve_attributes = False
me_cube_003.use_mirror_vertex_groups = False
me_cube_003.update()
me_cube_000 = bpy.data.meshes.new('Cube.000')
me_cube_000.from_pydata([(1.013, 0.07424, 0.1388), (1.001, 0.07217, 0.1416), (1.013, 0.07217, 0.1417), (1.013, 0.07424, 0.1388), (1.001, 0.04167, 0.1532), (1.013, 0.04167, 0.1533), (1.013, 0.07477, 0.138), (1.001, -0.04167, 0.1532), (1.001, -0.0161, 0.1558), (1.001, 6.249e-07, 0.1574), (1.001, 0.02599, 0.1547), (1.001, 0.08333, 0.1258), (1.001, 0.07217, 0.11), (1.001, 0.04167, 0.09846), (1.001, 0.025, 0.09677), (1.001, 6.293e-07, 0.09423), (1.001, -0.01555, 0.09581), (1.001, -0.04167, 0.09846), (1.001, -0.07217, 0.11), (1.001, -0.08333, 0.1258), (1.001, -0.07217, 0.1416), (1.013, 0.02964, 0.1545), (1.013, 0.08333, 0.1259), (1.013, -0.04167, 0.1533), (1.013, -0.07217, 0.1417), (1.013, -0.01312, 0.1561), (1.013, -0.03274, 0.1542), (1.013, 5.853e-07, 0.1575), (1.013, -0.01236, 0.1562), (1.013, 0.0289, 0.1545), (1.013, 0.008952, 0.1566), (1.013, 0.07217, 0.1101), (1.013, 0.04167, 0.09855), (1.013, 0.06507, 0.1074), (1.013, 0.02037, 0.09639), (1.013, 0.03316, 0.09769), (1.013, 6.293e-07, 0.09432), (1.013, 0.01919, 0.09627), (1.013, -0.02038, 0.09639), (1.013, -0.008455, 0.09518), (1.013, -0.04167, 0.09855), (1.013, -0.02162, 0.09652), (1.013, -0.07217, 0.1101), (1.013, -0.04167, 0.09855), (1.013, -0.08333, 0.1259), (1.013, -0.08074, 0.1296), (1.013, 0.0289, 0.1545), (1.013, -0.03395, 0.154), (1.013, -0.01312, 0.1561), (1.013, 6.249e-07, 0.1575), (1.013, 0.06652, 0.108), (1.013, 0.04004, 0.09839), (1.013, 0.06652, 0.108), (1.013, 0.02037, 0.09639), (1.013, 0.03395, 0.09777), (1.013, -0.007719, 0.09511), (1.013, -0.02038, 0.09639), (1.013, -0.08126, 0.1288), (1.013, 6.467e-07, -0.1575), (1.001, 6.467e-07, -0.1574), (1.001, 0.04167, -0.1532), (1.013, 0.04167, -0.1533), (1.013, -0.04167, -0.1533), (1.001, -0.04167, -0.1532), (1.001, -0.07217, -0.1416), (1.001, -0.08333, -0.1258), (1.001, -0.07217, -0.11), (1.001, -0.04167, -0.09846), (1.001, 6.423e-07, -0.09423), (1.001, 0.04167, -0.09846), (1.001, 0.07217, -0.11), (1.001, 0.08333, -0.1258), (1.001, 0.07217, -0.1416), (1.013, 0.07217, -0.1417), (1.013, -0.07217, -0.1417), (1.013, -0.08333, -0.1259), (1.013, -0.07217, -0.1101), (1.013, -0.04167, -0.09855), (1.013, 6.423e-07, -0.09432), (1.013, 0.04167, -0.09855), (1.013, 0.07217, -0.1101), (1.013, 0.08333, -0.1259), (-1.0, -1.0, 1.0), (-1.0, 1.0, 1.0), (-1.0, 1.0, -1.0), (-1.0, 0.8333, -1.0), (-1.0, 0.8333, 0.8947), (-1.0, -0.8333, 0.8947), (-1.0, -0.8333, -1.0), (-1.0, -1.0, -1.0), (1.0, -1.0, 1.0), (1.0, -1.0, -1.0), (1.0, 1.0, 1.0), (1.0, 1.0, -1.0), (0.0, -0.8333, -1.0), (0.0, 0.8333, -1.0), (0.0, 0.8333, 0.8947), (0.0, -0.8333, 0.8947)], [], [(0, 1, 2), (3, 1, 0), (2, 1, 4, 5), (6, 1, 3), (7, 8, 9, 10, 4, 1, 11, 12, 13, 14, 15, 16, 17, 18, 19, 20), (5, 4, 10, 21), (22, 11, 1, 6), (23, 7, 20, 24), (25, 8, 7, 26), (27, 9, 8, 28), (29, 10, 9, 30), (31, 12, 11, 22), (32, 13, 12, 33), (34, 14, 13, 35), (36, 15, 14, 37), (38, 16, 15, 39), (40, 17, 16, 41), (42, 18, 17, 43), (44, 19, 18, 42), (24, 20, 19, 45), (21, 10, 46), (47, 7, 23), (48, 8, 25), (26, 7, 47), (49, 9, 27), (28, 8, 48), (46, 10, 29), (30, 9, 49), (50, 12, 31), (51, 13, 32), (33, 12, 52), (53, 14, 34), (35, 13, 54), (55, 15, 36), (37, 14, 53), (56, 16, 38), (39, 15, 55), (43, 17, 40), (41, 16, 56), (57, 19, 44), (45, 19, 57), (52, 12, 50), (54, 13, 51), (46, 29, 30, 49, 27, 28, 48, 25, 26, 47, 23, 24, 45, 57, 44, 42, 43, 40, 41, 56, 38, 39, 55, 36, 37, 53, 34, 35, 54, 51, 32, 33, 52, 50, 31, 22, 6, 3, 0, 2, 5, 21), (58, 59, 60, 61), (62, 63, 59, 58), (59, 63, 64, 65, 66, 67, 68, 69, 70, 71, 72, 60), (61, 60, 72, 73), (74, 64, 63, 62), (75, 65, 64, 74), (76, 66, 65, 75), (77, 67, 66, 76), (78, 68, 67, 77), (79, 69, 68, 78), (80, 70, 69, 79), (81, 71, 70, 80), (73, 72, 71, 81), (77, 76, 75, 74, 62, 58, 61, 73, 81, 80, 79, 78), (82, 83, 84, 85, 86, 87, 88, 89), (90, 82, 89, 91), (90, 92, 83, 82), (83, 92, 93, 84), (89, 88, 94, 95, 85, 84, 93, 91), (86, 85, 95, 96), (87, 86, 96, 97), (97, 94, 88, 87), (92, 90, 91, 93), (95, 94, 97, 96)])
me_cube_000.polygons.foreach_set('use_smooth', [1, 1, 1, 1, 0, 1, 1, 1, 1, 1, 1, 1, 1, 1, 1, 1, 1, 1, 1, 1, 1, 1, 1, 1, 1, 1, 1, 1, 1, 1, 1, 1, 1, 1, 1, 1, 1, 1, 1, 1, 1, 1, 1, 0, 1, 1, 0, 1, 1, 1, 1, 1, 1, 1, 1, 1, 1, 0, 0, 0, 0, 0, 0, 0, 0, 0, 0, 0])
me_cube_000.materials.append(mat_material_003)
me_cube_000.use_remesh_preserve_volume = False
me_cube_000.use_remesh_preserve_attributes = False
me_cube_000.use_mirror_vertex_groups = False
me_cube_000.update()

# ---- objects
ob_lamp = bpy.data.objects.new('Lamp', light_lamp)
ob_camera = bpy.data.objects.new('Camera', cam_camera)
ob_cube_003 = bpy.data.objects.new('Cube.003', me_cube_003)
ob_cube = bpy.data.objects.new('Cube', me_cube_000)
ob_lamp_001 = bpy.data.objects.new('Lamp.001', light_lamp_001)

# ---- transforms, parenting, visibility, modifiers, constraints
ob_lamp.location = (0.3346, -0.5881, 0.1929)
ob_lamp.rotation_euler = (0.6503, 0.05522, 1.866)
ob_lamp.lock_rotations_4d = False
ob_lamp.empty_display_type = 'ARROWS'
ob_lamp.color = (0.0, 0.0, 0.0, 0.0)
ob_lamp.lineart.crease_threshold = 0.0
ob_camera.location = (0.8029, -0.7754, 0.5075)
ob_camera.rotation_euler = (1.109, 0.01082, 0.8149)
ob_camera.lock_rotations_4d = False
ob_camera.empty_display_type = 'ARROWS'
ob_camera.color = (0.0, 0.0, 0.0, 0.0)
ob_camera.display_type = 'WIRE'
ob_camera.lineart.crease_threshold = 0.0
ob_cube_003.location = (0.0, 0.0, -0.115)
ob_cube_003.scale = (0.075, 0.05, 0.025)
ob_cube_003.lineart.crease_threshold = 0.0
ob_cube.location = (0.075, 0.0, 0.006)
ob_cube.scale = (0.0075, 0.06, 0.095)
ob_cube.lineart.crease_threshold = 0.0
ob_lamp_001.location = (0.3346, -0.02709, 0.1929)
ob_lamp_001.rotation_euler = (0.6503, 0.05522, 1.866)
ob_lamp_001.lock_rotations_4d = False
ob_lamp_001.empty_display_type = 'ARROWS'
ob_lamp_001.color = (0.0, 0.0, 0.0, 0.0)
ob_lamp_001.lineart.crease_threshold = 0.0

# ---- collection membership
col_collection_1.objects.link(ob_lamp)
col_collection_1.objects.link(ob_camera)
col_collection_1.objects.link(ob_cube_003)
col_collection_1.objects.link(ob_cube)
col_collection_1.objects.link(ob_lamp_001)

# ---- scene / render settings (as saved in the file)
scene.camera = ob_camera
scene.frame_start = 1; scene.frame_end = 250; scene.frame_set(172)
scene.render.engine = 'BLENDER_EEVEE_NEXT'
scene.render.resolution_percentage = 50
scene.render.dither_intensity = 0.0
scene.cycles.use_denoising = False
scene.cycles.samples = 10
scene.cycles.sampling_pattern = 'TABULATED_SOBOL'
scene.cycles.light_sampling_threshold = 0.0
scene.cycles.use_adaptive_sampling = False
scene.cycles.use_light_tree = False
scene.cycles.blur_glossy = 0.0
scene.cycles.pixel_filter_type = 'GAUSSIAN'
scene.cycles.sample_clamp_indirect = 0.0
scene.view_settings.view_transform = 'Standard'
bpy.context.view_layer.update()
